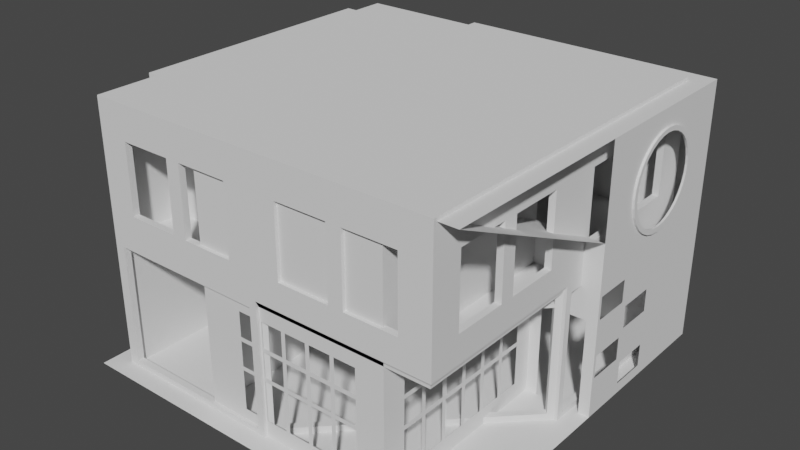 # Source: CoffeeShop.blend  (saved by Blender 3.3.6; exported with 4.5.12 LTS)
import bpy
from mathutils import Matrix  # noqa: F401  (used for matrix-valued properties, if any)

bpy.ops.wm.read_factory_settings(use_empty=True)
scene = bpy.context.scene
scene.name = 'Scene'

# ---- collections
col_collection = bpy.data.collections.new('Collection'); scene.collection.children.link(col_collection)
col_oldcoffeecomponents = bpy.data.collections.new('OldCoffeeComponents'); scene.collection.children.link(col_oldcoffeecomponents)

# ---- world
world_world = bpy.data.worlds.new('World'); scene.world = world_world
world_world.use_nodes = True; world_world.node_tree.nodes.clear()
_N = world_world.node_tree.nodes; _L = world_world.node_tree.links
n0 = _N.new('ShaderNodeOutputWorld'); n0.name = 'World Output'; n0.location = (300, 300)
n1 = _N.new('ShaderNodeBackground'); n1.name = 'Background'; n1.location = (10, 300)
n1.inputs[0].default_value = (0.05088, 0.05088, 0.05088, 1.0)
_L.new(n1.outputs[0], n0.inputs[0])
n0.is_active_output = True
world_world.color = (0.05088, 0.05088, 0.05088)
world_world.use_sun_shadow = False
world_world.sun_shadow_jitter_overblur = 0.0

# ---- meshes
me_plane_004 = bpy.data.meshes.new('Plane.004')
me_plane_004.from_pydata([(-4.0, -4.0, 0.0), (4.0, -4.0, 0.0), (-4.0, 4.0, 0.0), (4.0, 4.0, 0.0), (0.0, -4.0, 0.0), (0.0, 4.0, 0.0), (-4.0, 0.0, 0.0), (4.0, 0.0, 0.0), (0.0, 0.0, 0.0), (2.0, -4.0, 0.0), (2.0, 4.0, 0.0), (2.0, 0.0, 0.0), (-2.0, 4.0, 0.0), (-2.0, -4.0, 0.0), (-2.0, 0.0, 0.0), (4.0, 2.0, 0.0), (-4.0, 2.0, 0.0), (0.0, 2.0, 0.0), (2.0, 2.0, 0.0), (-2.0, 2.0, 0.0), (-4.0, -2.0, 0.0), (0.0, -2.0, 0.0), (4.0, -2.0, 0.0), (2.0, -2.0, 0.0), (-2.0, -2.0, 0.0)], [], [(18, 10, 3, 15), (19, 12, 5, 17), (24, 14, 8, 21), (23, 11, 7, 22), (21, 8, 11, 23), (17, 5, 10, 18), (20, 6, 14, 24), (16, 2, 12, 19), (6, 16, 19, 14), (8, 17, 18, 11), (14, 19, 17, 8), (11, 18, 15, 7), (0, 20, 24, 13), (4, 21, 23, 9), (9, 23, 22, 1), (13, 24, 21, 4)])
_uv = me_plane_004.uv_layers.new(name='UVMap')
_uv.uv.foreach_set('vector', [0.75, 0.75, 0.75, 1.0, 1.0, 1.0, 1.0, 0.75, 0.25, 0.75, 0.25, 1.0, 0.5, 1.0, 0.5, 0.75, 0.25, 0.25, 0.25, 0.5, 0.5, 0.5, 0.5, 0.25, 0.75, 0.25, 0.75, 0.5, 1.0, 0.5, 1.0, 0.25, 0.5, 0.25, 0.5, 0.5, 0.75, 0.5, 0.75, 0.25, 0.5, 0.75, 0.5, 1.0, 0.75, 1.0, 0.75, 0.75, 0.0, 0.25, 0.0, 0.5, 0.25, 0.5, 0.25, 0.25, 0.0, 0.75, 0.0, 1.0, 0.25, 1.0, 0.25, 0.75, 0.0, 0.5, 0.0, 0.75, 0.25, 0.75, 0.25, 0.5, 0.5, 0.5, 0.5, 0.75, 0.75, 0.75, 0.75, 0.5, 0.25, 0.5, 0.25, 0.75, 0.5, 0.75, 0.5, 0.5, 0.75, 0.5, 0.75, 0.75, 1.0, 0.75, 1.0, 0.5, 0.0, 0.0, 0.0, 0.25, 0.25, 0.25, 0.25, 0.0, 0.5, 0.0, 0.5, 0.25, 0.75, 0.25, 0.75, 0.0, 0.75, 0.0, 0.75, 0.25, 1.0, 0.25, 1.0, 0.0, 0.25, 0.0, 0.25, 0.25, 0.5, 0.25, 0.5, 0.0])
me_plane_004.update()
me_plane_008 = bpy.data.meshes.new('Plane.008')
me_plane_008.from_pydata([(-4.5, -4.5, 0.0), (4.5, -4.5, 0.0), (-4.5, 4.5, 0.0), (4.5, 4.5, 0.0), (-3.0, -4.5, 0.0), (-1.5, -4.5, 0.0), (0.0, -4.5, 0.0), (1.5, -4.5, 0.0), (3.0, -4.5, 0.0), (3.0, 4.5, 0.0), (1.5, 4.5, 0.0), (0.0, 4.5, 0.0), (-1.5, 4.5, 0.0), (-3.0, 4.5, 0.0), (-4.5, 3.5, 0.0), (-4.5, 2.5, 0.0), (-4.5, 1.5, 0.0), (-4.5, 0.5, 0.0), (-4.5, -0.5, 0.0), (-4.5, -1.5, 0.0), (-4.5, -2.5, 0.0), (-4.5, -3.5, 0.0), (4.5, -3.5, 0.0), (4.5, -2.5, 0.0), (4.5, -1.5, 0.0), (4.5, -0.5, 0.0), (4.5, 0.5, 0.0), (4.5, 1.5, 0.0), (4.5, 2.5, 0.0), (4.5, 3.5, 0.0), (-3.0, -3.5, 0.0), (-3.0, -2.5, 0.0), (-3.0, -1.5, 0.0), (-3.0, -0.5, 0.0), (-3.0, 0.5, 0.0), (-3.0, 1.5, 0.0), (-3.0, 2.5, 0.0), (-3.0, 3.5, 0.0), (-1.5, -3.5, 0.0), (-1.5, -2.5, 0.0), (-1.5, -1.5, 0.0), (-1.5, -0.5, 0.0), (-1.5, 0.5, 0.0), (-1.5, 1.5, 0.0), (-1.5, 2.5, 0.0), (-1.5, 3.5, 0.0), (0.0, -3.5, 0.0), (0.0, -2.5, 0.0), (0.0, -1.5, 0.0), (0.0, -0.5, 0.0), (0.0, 0.5, 0.0), (0.0, 1.5, 0.0), (0.0, 2.5, 0.0), (0.0, 3.5, 0.0), (1.5, -3.5, 0.0), (1.5, -2.5, 0.0), (1.5, -1.5, 0.0), (1.5, -0.5, 0.0), (1.5, 0.5, 0.0), (1.5, 1.5, 0.0), (1.5, 2.5, 0.0), (1.5, 3.5, 0.0), (3.0, -3.5, 0.0), (3.0, -2.5, 0.0), (3.0, -1.5, 0.0), (3.0, -0.5, 0.0), (3.0, 0.5, 0.0), (3.0, 1.5, 0.0), (3.0, 2.5, 0.0), (3.0, 3.5, 0.0), (-4.5, -4.0, 0.0), (4.5, -4.0, 0.0), (-3.0, -4.0, 0.0), (-1.5, -4.0, 0.0), (0.0, -4.0, 0.0), (1.5, -4.0, 0.0), (3.0, -4.0, 0.0), (-4.5, -4.25, 0.0), (4.5, -4.25, 0.0), (-3.0, -4.25, 0.0), (-1.5, -4.25, 0.0), (0.0, -4.25, 0.0), (1.5, -4.25, 0.0), (3.0, -4.25, 0.0), (4.25, -4.5, 0.0), (4.25, -3.5, 0.0), (4.25, -2.5, 0.0), (4.25, -1.5, 0.0), (4.25, -0.5, 0.0), (4.25, -4.0, 0.0), (4.25, -4.25, 0.0)], [], [(69, 29, 3, 9), (14, 37, 13, 2), (37, 45, 12, 13), (45, 53, 11, 12), (53, 61, 10, 11), (61, 69, 9, 10), (75, 76, 62, 54), (54, 62, 63, 55), (55, 63, 64, 56), (56, 64, 65, 57), (57, 65, 66, 58), (58, 66, 67, 59), (59, 67, 68, 60), (60, 68, 69, 61), (74, 75, 54, 46), (46, 54, 55, 47), (47, 55, 56, 48), (48, 56, 57, 49), (49, 57, 58, 50), (50, 58, 59, 51), (51, 59, 60, 52), (52, 60, 61, 53), (73, 74, 46, 38), (38, 46, 47, 39), (39, 47, 48, 40), (40, 48, 49, 41), (41, 49, 50, 42), (42, 50, 51, 43), (43, 51, 52, 44), (44, 52, 53, 45), (72, 73, 38, 30), (30, 38, 39, 31), (31, 39, 40, 32), (32, 40, 41, 33), (33, 41, 42, 34), (34, 42, 43, 35), (35, 43, 44, 36), (36, 44, 45, 37), (70, 72, 30, 21), (21, 30, 31, 20), (20, 31, 32, 19), (19, 32, 33, 18), (18, 33, 34, 17), (17, 34, 35, 16), (16, 35, 36, 15), (15, 36, 37, 14), (89, 71, 22, 85), (85, 22, 23, 86), (86, 23, 24, 87), (87, 24, 25, 88), (65, 88, 25, 26, 66), (66, 26, 27, 67), (67, 27, 28, 68), (68, 28, 29, 69), (90, 78, 71, 89), (77, 79, 72, 70), (79, 80, 73, 72), (80, 81, 74, 73), (81, 82, 75, 74), (82, 83, 76, 75), (7, 8, 83, 82), (6, 7, 82, 81), (5, 6, 81, 80), (4, 5, 80, 79), (0, 4, 79, 77), (84, 1, 78, 90), (8, 84, 90, 83), (83, 90, 89, 76), (64, 87, 88, 65), (63, 86, 87, 64), (62, 85, 86, 63), (76, 89, 85, 62)])
_uv = me_plane_008.uv_layers.new(name='UVMap')
_uv.uv.foreach_set('vector', [0.8333, 0.8889, 1.0, 0.8889, 1.0, 1.0, 0.8333, 1.0, 0.0, 0.8889, 0.1667, 0.8889, 0.1667, 1.0, 0.0, 1.0, 0.1667, 0.8889, 0.3333, 0.8889, 0.3333, 1.0, 0.1667, 1.0, 0.3333, 0.8889, 0.5, 0.8889, 0.5, 1.0, 0.3333, 1.0, 0.5, 0.8889, 0.6667, 0.8889, 0.6667, 1.0, 0.5, 1.0, 0.6667, 0.8889, 0.8333, 0.8889, 0.8333, 1.0, 0.6667, 1.0, 0.6667, 0.05556, 0.8333, 0.05556, 0.8333, 0.1111, 0.6667, 0.1111, 0.6667, 0.1111, 0.8333, 0.1111, 0.8333, 0.2222, 0.6667, 0.2222, 0.6667, 0.2222, 0.8333, 0.2222, 0.8333, 0.3333, 0.6667, 0.3333, 0.6667, 0.3333, 0.8333, 0.3333, 0.8333, 0.4444, 0.6667, 0.4444, 0.6667, 0.4444, 0.8333, 0.4444, 0.8333, 0.5556, 0.6667, 0.5556, 0.6667, 0.5556, 0.8333, 0.5556, 0.8333, 0.6667, 0.6667, 0.6667, 0.6667, 0.6667, 0.8333, 0.6667, 0.8333, 0.7778, 0.6667, 0.7778, 0.6667, 0.7778, 0.8333, 0.7778, 0.8333, 0.8889, 0.6667, 0.8889, 0.5, 0.05556, 0.6667, 0.05556, 0.6667, 0.1111, 0.5, 0.1111, 0.5, 0.1111, 0.6667, 0.1111, 0.6667, 0.2222, 0.5, 0.2222, 0.5, 0.2222, 0.6667, 0.2222, 0.6667, 0.3333, 0.5, 0.3333, 0.5, 0.3333, 0.6667, 0.3333, 0.6667, 0.4444, 0.5, 0.4444, 0.5, 0.4444, 0.6667, 0.4444, 0.6667, 0.5556, 0.5, 0.5556, 0.5, 0.5556, 0.6667, 0.5556, 0.6667, 0.6667, 0.5, 0.6667, 0.5, 0.6667, 0.6667, 0.6667, 0.6667, 0.7778, 0.5, 0.7778, 0.5, 0.7778, 0.6667, 0.7778, 0.6667, 0.8889, 0.5, 0.8889, 0.3333, 0.05556, 0.5, 0.05556, 0.5, 0.1111, 0.3333, 0.1111, 0.3333, 0.1111, 0.5, 0.1111, 0.5, 0.2222, 0.3333, 0.2222, 0.3333, 0.2222, 0.5, 0.2222, 0.5, 0.3333, 0.3333, 0.3333, 0.3333, 0.3333, 0.5, 0.3333, 0.5, 0.4444, 0.3333, 0.4444, 0.3333, 0.4444, 0.5, 0.4444, 0.5, 0.5556, 0.3333, 0.5556, 0.3333, 0.5556, 0.5, 0.5556, 0.5, 0.6667, 0.3333, 0.6667, 0.3333, 0.6667, 0.5, 0.6667, 0.5, 0.7778, 0.3333, 0.7778, 0.3333, 0.7778, 0.5, 0.7778, 0.5, 0.8889, 0.3333, 0.8889, 0.1667, 0.05556, 0.3333, 0.05556, 0.3333, 0.1111, 0.1667, 0.1111, 0.1667, 0.1111, 0.3333, 0.1111, 0.3333, 0.2222, 0.1667, 0.2222, 0.1667, 0.2222, 0.3333, 0.2222, 0.3333, 0.3333, 0.1667, 0.3333, 0.1667, 0.3333, 0.3333, 0.3333, 0.3333, 0.4444, 0.1667, 0.4444, 0.1667, 0.4444, 0.3333, 0.4444, 0.3333, 0.5556, 0.1667, 0.5556, 0.1667, 0.5556, 0.3333, 0.5556, 0.3333, 0.6667, 0.1667, 0.6667, 0.1667, 0.6667, 0.3333, 0.6667, 0.3333, 0.7778, 0.1667, 0.7778, 0.1667, 0.7778, 0.3333, 0.7778, 0.3333, 0.8889, 0.1667, 0.8889, 0.0, 0.05556, 0.1667, 0.05556, 0.1667, 0.1111, 0.0, 0.1111, 0.0, 0.1111, 0.1667, 0.1111, 0.1667, 0.2222, 0.0, 0.2222, 0.0, 0.2222, 0.1667, 0.2222, 0.1667, 0.3333, 0.0, 0.3333, 0.0, 0.3333, 0.1667, 0.3333, 0.1667, 0.4444, 0.0, 0.4444, 0.0, 0.4444, 0.1667, 0.4444, 0.1667, 0.5556, 0.0, 0.5556, 0.0, 0.5556, 0.1667, 0.5556, 0.1667, 0.6667, 0.0, 0.6667, 0.0, 0.6667, 0.1667, 0.6667, 0.1667, 0.7778, 0.0, 0.7778, 0.0, 0.7778, 0.1667, 0.7778, 0.1667, 0.8889, 0.0, 0.8889, 0.9717, 0.05556, 1.0, 0.05556, 1.0, 0.1111, 0.9717, 0.1111, 0.9717, 0.1111, 1.0, 0.1111, 1.0, 0.2222, 0.9717, 0.2222, 0.9717, 0.2222, 1.0, 0.2222, 1.0, 0.3333, 0.9717, 0.3333, 0.9717, 0.3333, 1.0, 0.3333, 1.0, 0.4444, 0.9717, 0.4444, 0.8333, 0.4444, 0.9717, 0.4444, 1.0, 0.4444, 1.0, 0.5556, 0.8333, 0.5556, 0.8333, 0.5556, 1.0, 0.5556, 1.0, 0.6667, 0.8333, 0.6667, 0.8333, 0.6667, 1.0, 0.6667, 1.0, 0.7778, 0.8333, 0.7778, 0.8333, 0.7778, 1.0, 0.7778, 1.0, 0.8889, 0.8333, 0.8889, 0.9717, 0.02778, 1.0, 0.02778, 1.0, 0.05556, 0.9717, 0.05556, 0.0, 0.02778, 0.1667, 0.02778, 0.1667, 0.05556, 0.0, 0.05556, 0.1667, 0.02778, 0.3333, 0.02778, 0.3333, 0.05556, 0.1667, 0.05556, 0.3333, 0.02778, 0.5, 0.02778, 0.5, 0.05556, 0.3333, 0.05556, 0.5, 0.02778, 0.6667, 0.02778, 0.6667, 0.05556, 0.5, 0.05556, 0.6667, 0.02778, 0.8333, 0.02778, 0.8333, 0.05556, 0.6667, 0.05556, 0.6667, 0.0, 0.8333, 0.0, 0.8333, 0.02778, 0.6667, 0.02778, 0.5, 0.0, 0.6667, 0.0, 0.6667, 0.02778, 0.5, 0.02778, 0.3333, 0.0, 0.5, 0.0, 0.5, 0.02778, 0.3333, 0.02778, 0.1667, 0.0, 0.3333, 0.0, 0.3333, 0.02778, 0.1667, 0.02778, 0.0, 0.0, 0.1667, 0.0, 0.1667, 0.02778, 0.0, 0.02778, 0.9717, 0.0, 1.0, 0.0, 1.0, 0.02778, 0.9717, 0.02778, 0.8333, 0.0, 0.9717, 0.0, 0.9717, 0.02778, 0.8333, 0.02778, 0.8333, 0.02778, 0.9717, 0.02778, 0.9717, 0.05556, 0.8333, 0.05556, 0.8333, 0.3333, 0.9717, 0.3333, 0.9717, 0.4444, 0.8333, 0.4444, 0.8333, 0.2222, 0.9717, 0.2222, 0.9717, 0.3333, 0.8333, 0.3333, 0.8333, 0.1111, 0.9717, 0.1111, 0.9717, 0.2222, 0.8333, 0.2222, 0.8333, 0.05556, 0.9717, 0.05556, 0.9717, 0.1111, 0.8333, 0.1111])
me_plane_008.update()
me_plane_007 = bpy.data.meshes.new('Plane.007')
me_plane_007.from_pydata([(-4.5, 3.5, 0.0), (-4.5, 2.5, 0.0), (-4.5, -1.5, 0.0), (-4.5, -2.5, 0.0), (-1.5, -3.5, 0.0), (-1.5, -2.5, 0.0), (-1.5, -1.5, 0.0), (-1.5, -0.5, 0.0), (-1.5, 0.5, 0.0), (-1.5, 1.5, 0.0), (-1.5, 2.5, 0.0), (-1.5, 3.5, 0.0), (3.0, 0.5, 0.0), (-1.5, -4.0, 0.0), (3.0, -4.0, 0.0), (-1.5, 4.5, 0.0), (-4.5, 2.5, 3.0), (-4.5, 3.5, 3.0), (-4.5, -2.5, 3.0), (-4.5, -1.5, 3.0), (-1.5, 4.5, 3.0), (-1.5, -0.5, 3.0), (-1.5, -1.5, 3.0), (3.0, -4.0, 3.0), (-1.5, 0.5, 3.0), (-1.5, 1.5, 3.0), (3.0, 0.5, 3.0), (-1.5, 2.5, 3.0), (-1.5, 3.5, 3.0), (-1.5, -4.0, 3.0), (-1.5, -3.5, 3.0), (-1.5, -2.5, 3.0), (-1.5, -0.5, 2.667), (-1.5, -0.5, 2.333), (-1.5, -0.5, 2.0), (-1.5, -0.5, 1.667), (-1.5, -0.5, 1.333), (-1.5, -0.5, 1.0), (-1.5, -0.5, 0.6667), (-1.5, -0.5, 0.3333), (-1.5, 0.5, 2.667), (-1.5, 0.5, 2.333), (-1.5, 0.5, 2.0), (-1.5, 0.5, 1.667), (-1.5, 0.5, 1.333), (-1.5, 0.5, 1.0), (-1.5, 0.5, 0.6667), (-1.5, 0.5, 0.3333), (-1.5, 1.5, 2.667), (-1.5, 1.5, 2.333), (-1.5, 1.5, 2.0), (-1.5, 1.5, 1.667), (-1.5, 1.5, 1.333), (-1.5, 1.5, 1.0), (-1.5, 1.5, 0.6667), (-1.5, 1.5, 0.3333), (-1.5, 2.5, 2.667), (-1.5, 2.5, 2.333), (-1.5, 2.5, 2.0), (-1.5, 2.5, 1.667), (-1.5, 2.5, 1.333), (-1.5, 2.5, 1.0), (-1.5, 2.5, 0.6667), (-1.5, 2.5, 0.3333), (-1.5, 3.5, 2.667), (-1.5, 3.5, 2.333), (-1.5, 3.5, 2.0), (-1.5, 3.5, 1.667), (-1.5, 3.5, 1.333), (-1.5, 3.5, 1.0), (-1.5, 3.5, 0.6667), (-1.5, 3.5, 0.3333), (-1.5, -2.5, 2.667), (-1.5, -2.5, 2.333), (-1.5, -2.5, 2.0), (-1.5, -2.5, 1.667), (-1.5, -2.5, 1.333), (-1.5, -2.5, 1.0), (-1.5, -2.5, 0.6667), (-1.5, -2.5, 0.3333), (3.0, -3.5, 2.667), (3.0, -3.5, 2.0), (3.0, -3.5, 1.333), (3.0, -3.5, 0.3333), (-1.5, 4.5, 0.3333), (-1.5, 4.5, 0.6667), (-1.5, 4.5, 2.333), (-1.5, -1.5, 0.3333), (-1.5, -1.5, 0.6667), (-1.5, -1.5, 1.0), (-1.5, -1.5, 1.333), (-1.5, -1.5, 1.667), (-1.5, -1.5, 2.0), (-1.5, -1.5, 2.333), (-1.5, -1.5, 2.667), (3.0, -4.0, 0.3333), (3.0, -4.0, 2.667), (3.0, 0.1005, 2.667), (3.0, 0.1005, 2.0), (3.0, 0.1005, 1.333), (3.0, 0.1005, 0.3333), (3.0, 0.5, 0.3333), (3.0, 0.5, 2.667), (-1.5, -3.5, 0.3333), (-1.5, -3.5, 0.6667), (-1.5, -3.5, 1.0), (-1.5, -3.5, 1.333), (-1.5, -3.5, 1.667), (-1.5, -3.5, 2.0), (-1.5, -3.5, 2.333), (-1.5, -3.5, 2.667), (3.002, 4.5, 3.0), (3.002, 4.5, 0.0), (-1.5, 4.5, 1.0), (-1.5, 4.5, 1.333), (-1.5, 4.5, 1.667), (-1.5, 4.5, 2.0), (-1.5, 4.5, 2.667), (-1.2, -4.0, 0.0), (-1.2, -4.0, 3.0), (2.4, -4.0, 0.3333), (1.8, -4.0, 0.3333), (1.2, -4.0, 0.3333), (0.6, -4.0, 0.3333), (2.98e-08, -4.0, 0.3333), (-0.6, -4.0, 0.3333), (-1.2, -4.0, 0.3333), (-0.6, -4.0, 2.667), (2.98e-08, -4.0, 2.667), (0.6, -4.0, 2.667), (1.2, -4.0, 2.667), (1.8, -4.0, 2.667), (2.4, -4.0, 2.667), (-0.6, -4.0, 2.0), (2.98e-08, -4.0, 2.0), (0.6, -4.0, 2.0), (1.2, -4.0, 2.0), (1.8, -4.0, 2.0), (2.4, -4.0, 2.0), (2.4, -4.0, 1.333), (-0.6, -4.0, 1.333), (-0.6, -4.0, 1.333), (2.98e-08, -4.0, 1.333), (0.6, -4.0, 1.333), (1.2, -4.0, 1.333), (1.8, -4.0, 1.333), (2.4, -4.0, 1.333), (2.4, -4.0, 2.0), (-0.6, -4.0, 2.0), (-0.6, -4.0, 0.3333), (2.98e-08, -4.0, 0.3333), (0.6, -4.0, 0.3333), (1.2, -4.0, 0.3333), (1.8, -4.0, 0.3333), (2.4, -4.0, 0.3333), (2.4, -4.0, 2.667), (1.8, -4.0, 2.667), (1.2, -4.0, 2.667), (0.6, -4.0, 2.667), (2.98e-08, -4.0, 2.667), (-0.6, -4.0, 2.667), (-1.2, -4.0, 2.667), (3.0, -0.4996, 0.3333), (3.0, -1.1, 0.3333), (3.0, -1.7, 0.3333), (3.0, -2.3, 0.3333), (3.0, -2.9, 0.3333), (3.0, -0.4996, 2.667), (3.0, -1.1, 2.667), (3.0, -1.7, 2.667), (3.0, -2.3, 2.667), (3.0, -2.9, 2.667), (2.35, -4.0, 0.3779), (2.35, -4.0, 1.289), (1.85, -4.0, 1.289), (1.85, -4.0, 0.3779), (2.35, -4.0, 2.049), (2.35, -4.0, 2.618), (1.85, -4.0, 2.618), (1.85, -4.0, 2.049), (1.75, -4.0, 0.3779), (1.75, -4.0, 1.289), (1.25, -4.0, 1.289), (1.25, -4.0, 0.3779), (-0.04985, -4.0, 2.049), (-0.04985, -4.0, 2.618), (-0.5502, -4.0, 2.618), (-0.5502, -4.0, 2.049), (0.5502, -4.0, 2.049), (0.5502, -4.0, 2.618), (0.04985, -4.0, 2.618), (0.04985, -4.0, 2.049), (1.15, -4.0, 2.049), (1.15, -4.0, 2.618), (0.6498, -4.0, 2.618), (0.6498, -4.0, 2.049), (1.75, -4.0, 2.049), (1.75, -4.0, 2.618), (1.25, -4.0, 2.618), (1.25, -4.0, 2.049), (-0.04985, -4.0, 1.382), (-0.04985, -4.0, 1.951), (-0.5502, -4.0, 1.951), (-0.5502, -4.0, 1.382), (0.5502, -4.0, 1.382), (0.5502, -4.0, 1.951), (0.04985, -4.0, 1.951), (0.04985, -4.0, 1.382), (1.15, -4.0, 1.382), (1.15, -4.0, 1.951), (0.6498, -4.0, 1.951), (0.6498, -4.0, 1.382), (1.75, -4.0, 1.382), (1.75, -4.0, 1.951), (1.25, -4.0, 1.951), (1.25, -4.0, 1.382), (2.35, -4.0, 1.382), (2.35, -4.0, 1.951), (1.85, -4.0, 1.951), (1.85, -4.0, 1.382), (-0.04985, -4.0, 1.289), (-0.5502, -4.0, 1.289), (-0.5502, -4.0, 0.3779), (-0.04985, -4.0, 0.3779), (0.5502, -4.0, 0.3779), (0.5502, -4.0, 1.289), (0.04985, -4.0, 1.289), (0.04985, -4.0, 0.3779), (1.15, -4.0, 0.3779), (1.15, -4.0, 1.289), (0.6498, -4.0, 1.289), (0.6498, -4.0, 0.3779), (3.0, -3.5, 2.667), (3.0, -3.5, 2.0), (3.0, -3.5, 1.333), (3.0, -3.5, 0.3333), (3.0, 0.1005, 1.333), (3.0, 0.1005, 0.3333), (3.0, 0.1005, 2.0), (3.0, 0.1005, 2.667), (3.0, -2.9, 0.3333), (3.0, -2.9, 1.333), (3.0, -2.9, 2.0), (3.0, -2.9, 2.667), (3.0, -0.4996, 0.3333), (3.0, -1.1, 0.3333), (3.0, -1.7, 0.3333), (3.0, -2.3, 0.3333), (3.0, -0.4996, 1.333), (3.0, -1.1, 1.333), (3.0, -1.7, 1.333), (3.0, -2.3, 1.333), (3.0, -0.4996, 2.0), (3.0, -1.1, 2.0), (3.0, -1.7, 2.0), (3.0, -2.3, 2.0), (3.0, -0.4996, 2.667), (3.0, -1.1, 2.667), (3.0, -1.7, 2.667), (3.0, -2.3, 2.667), (3.0, -3.45, 1.285), (3.0, -3.45, 0.3814), (3.0, -2.95, 0.3814), (3.0, -2.95, 1.285), (3.0, -3.45, 2.617), (3.0, -3.45, 2.05), (3.0, -2.95, 2.05), (3.0, -2.95, 2.617), (3.0, -3.45, 1.95), (3.0, -3.45, 1.383), (3.0, -2.95, 1.383), (3.0, -2.95, 1.95), (3.0, -0.4498, 1.285), (3.0, -0.4498, 0.3814), (3.0, 0.05061, 0.3814), (3.0, 0.05061, 1.285), (3.0, -1.05, 1.285), (3.0, -1.05, 0.3814), (3.0, -0.5495, 0.3814), (3.0, -0.5495, 1.285), (3.0, -1.65, 1.285), (3.0, -1.65, 0.3814), (3.0, -1.15, 0.3814), (3.0, -1.15, 1.285), (3.0, -2.25, 1.285), (3.0, -2.25, 0.3814), (3.0, -1.75, 0.3814), (3.0, -1.75, 1.285), (3.0, -2.85, 1.285), (3.0, -2.85, 0.3814), (3.0, -2.35, 0.3814), (3.0, -2.35, 1.285), (3.0, 0.05061, 1.95), (3.0, -0.4498, 1.95), (3.0, -0.4498, 1.383), (3.0, 0.05061, 1.383), (3.0, -0.5495, 1.95), (3.0, -1.05, 1.95), (3.0, -1.05, 1.383), (3.0, -0.5495, 1.383), (3.0, -1.15, 1.95), (3.0, -1.65, 1.95), (3.0, -1.65, 1.383), (3.0, -1.15, 1.383), (3.0, -1.75, 1.95), (3.0, -2.25, 1.95), (3.0, -2.25, 1.383), (3.0, -1.75, 1.383), (3.0, -2.35, 1.95), (3.0, -2.85, 1.95), (3.0, -2.85, 1.383), (3.0, -2.35, 1.383), (3.0, 0.05061, 2.617), (3.0, -0.4498, 2.617), (3.0, -0.4498, 2.05), (3.0, 0.05061, 2.05), (3.0, -0.5495, 2.617), (3.0, -1.05, 2.617), (3.0, -1.05, 2.05), (3.0, -0.5495, 2.05), (3.0, -1.15, 2.617), (3.0, -1.65, 2.617), (3.0, -1.65, 2.05), (3.0, -1.15, 2.05), (3.0, -1.75, 2.617), (3.0, -2.25, 2.617), (3.0, -2.25, 2.05), (3.0, -1.75, 2.05), (3.0, -2.35, 2.617), (3.0, -2.85, 2.617), (3.0, -2.85, 2.05), (3.0, -2.35, 2.05)], [], [(122, 121, 153, 152), (1, 0, 17, 16), (3, 2, 19, 18), (26, 23, 96, 80, 171, 170, 169, 168, 167, 97, 102), (72, 31, 22, 94), (84, 15, 11, 71), (103, 79, 5, 4), (56, 27, 28, 64), (48, 25, 27, 56), (40, 24, 25, 48), (101, 100, 162, 163, 164, 165, 166, 83, 95, 14, 12), (32, 21, 24, 40), (87, 39, 7, 6), (140, 125, 149, 141), (155, 156, 131, 132), (22, 21, 32, 94), (94, 32, 33, 93), (93, 33, 34, 92), (92, 34, 35, 91), (91, 35, 36, 90), (90, 36, 37, 89), (89, 37, 38, 88), (88, 38, 39, 87), (7, 39, 47, 8), (39, 38, 46, 47), (38, 37, 45, 46), (37, 36, 44, 45), (36, 35, 43, 44), (35, 34, 42, 43), (34, 33, 41, 42), (33, 32, 40, 41), (100, 99, 236, 237), (100, 101, 102, 97, 98, 99), (8, 47, 55, 9), (47, 46, 54, 55), (46, 45, 53, 54), (45, 44, 52, 53), (44, 43, 51, 52), (43, 42, 50, 51), (42, 41, 49, 50), (41, 40, 48, 49), (80, 81, 233, 232), (83, 166, 240, 235), (9, 55, 63, 10), (55, 54, 62, 63), (54, 53, 61, 62), (53, 52, 60, 61), (52, 51, 59, 60), (51, 50, 58, 59), (50, 49, 57, 58), (49, 48, 56, 57), (10, 63, 71, 11), (63, 62, 70, 71), (62, 61, 69, 70), (61, 60, 68, 69), (60, 59, 67, 68), (59, 58, 66, 67), (58, 57, 65, 66), (57, 56, 64, 65), (29, 30, 110, 109, 108, 107, 106, 105, 104, 103, 4, 13), (30, 31, 72, 110), (110, 72, 73, 109), (109, 73, 74, 108), (108, 74, 75, 107), (107, 75, 76, 106), (106, 76, 77, 105), (105, 77, 78, 104), (104, 78, 79, 103), (111, 112, 15, 84, 85, 113, 114, 115, 116, 86, 117, 20), (20, 117, 64, 28), (117, 86, 65, 64), (86, 116, 66, 65), (116, 115, 67, 66), (115, 114, 68, 67), (114, 113, 69, 68), (113, 85, 70, 69), (85, 84, 71, 70), (80, 96, 95, 83, 82, 81), (5, 79, 87, 6), (79, 78, 88, 87), (78, 77, 89, 88), (77, 76, 90, 89), (76, 75, 91, 90), (75, 74, 92, 91), (74, 73, 93, 92), (73, 72, 94, 93), (121, 120, 154, 153), (139, 147, 138, 146), (160, 148, 133, 127), (120, 139, 146, 154), (159, 160, 127, 128), (125, 124, 150, 149), (147, 155, 132, 138), (158, 159, 128, 129), (125, 140, 148, 160, 161, 126), (124, 123, 151, 150), (123, 122, 152, 151), (157, 158, 129, 130), (148, 140, 141, 133), (139, 120, 95, 96, 155, 147), (29, 13, 118, 126, 161, 119), (125, 126, 118, 14, 95, 120, 121, 122, 123, 124), (23, 119, 161, 160, 159, 158, 157, 156, 155, 96), (170, 171, 243, 259), (166, 165, 247, 240), (169, 170, 259, 258), (165, 164, 246, 247), (168, 169, 258, 257), (164, 163, 245, 246), (167, 168, 257, 256), (163, 162, 244, 245), (97, 167, 256, 239), (98, 97, 239, 238), (162, 100, 237, 244), (171, 80, 232, 243), (82, 83, 235, 234), (99, 98, 238, 236), (81, 82, 234, 233), (156, 157, 130, 131), (154, 146, 173, 172), (146, 145, 174, 173), (145, 153, 175, 174), (153, 154, 172, 175), (138, 132, 177, 176), (132, 131, 178, 177), (131, 137, 179, 178), (137, 138, 176, 179), (153, 145, 181, 180), (145, 144, 182, 181), (144, 152, 183, 182), (152, 153, 180, 183), (134, 128, 185, 184), (128, 127, 186, 185), (127, 133, 187, 186), (133, 134, 184, 187), (135, 129, 189, 188), (129, 128, 190, 189), (128, 134, 191, 190), (134, 135, 188, 191), (136, 130, 193, 192), (130, 129, 194, 193), (129, 135, 195, 194), (135, 136, 192, 195), (137, 131, 197, 196), (131, 130, 198, 197), (130, 136, 199, 198), (136, 137, 196, 199), (142, 134, 201, 200), (134, 133, 202, 201), (133, 141, 203, 202), (141, 142, 200, 203), (143, 135, 205, 204), (135, 134, 206, 205), (134, 142, 207, 206), (142, 143, 204, 207), (144, 136, 209, 208), (136, 135, 210, 209), (135, 143, 211, 210), (143, 144, 208, 211), (145, 137, 213, 212), (137, 136, 214, 213), (136, 144, 215, 214), (144, 145, 212, 215), (146, 138, 217, 216), (138, 137, 218, 217), (137, 145, 219, 218), (145, 146, 216, 219), (142, 141, 221, 220), (141, 149, 222, 221), (149, 150, 223, 222), (150, 142, 220, 223), (151, 143, 225, 224), (143, 142, 226, 225), (142, 150, 227, 226), (150, 151, 224, 227), (152, 144, 229, 228), (144, 143, 230, 229), (143, 151, 231, 230), (151, 152, 228, 231), (234, 235, 261, 260), (235, 240, 262, 261), (240, 241, 263, 262), (241, 234, 260, 263), (232, 233, 265, 264), (233, 242, 266, 265), (242, 243, 267, 266), (243, 232, 264, 267), (233, 234, 269, 268), (234, 241, 270, 269), (241, 242, 271, 270), (242, 233, 268, 271), (248, 244, 273, 272), (244, 237, 274, 273), (237, 236, 275, 274), (236, 248, 272, 275), (249, 245, 277, 276), (245, 244, 278, 277), (244, 248, 279, 278), (248, 249, 276, 279), (250, 246, 281, 280), (246, 245, 282, 281), (245, 249, 283, 282), (249, 250, 280, 283), (251, 247, 285, 284), (247, 246, 286, 285), (246, 250, 287, 286), (250, 251, 284, 287), (241, 240, 289, 288), (240, 247, 290, 289), (247, 251, 291, 290), (251, 241, 288, 291), (238, 252, 293, 292), (252, 248, 294, 293), (248, 236, 295, 294), (236, 238, 292, 295), (252, 253, 297, 296), (253, 249, 298, 297), (249, 248, 299, 298), (248, 252, 296, 299), (253, 254, 301, 300), (254, 250, 302, 301), (250, 249, 303, 302), (249, 253, 300, 303), (254, 255, 305, 304), (255, 251, 306, 305), (251, 250, 307, 306), (250, 254, 304, 307), (255, 242, 309, 308), (242, 241, 310, 309), (241, 251, 311, 310), (251, 255, 308, 311), (239, 256, 313, 312), (256, 252, 314, 313), (252, 238, 315, 314), (238, 239, 312, 315), (256, 257, 317, 316), (257, 253, 318, 317), (253, 252, 319, 318), (252, 256, 316, 319), (257, 258, 321, 320), (258, 254, 322, 321), (254, 253, 323, 322), (253, 257, 320, 323), (258, 259, 325, 324), (259, 255, 326, 325), (255, 254, 327, 326), (254, 258, 324, 327), (259, 243, 329, 328), (243, 242, 330, 329), (242, 255, 331, 330), (255, 259, 328, 331)])
_uv = me_plane_007.uv_layers.new(name='UVMap')
_uv.uv.foreach_set('vector', [0.6333, 0.05556, 0.7, 0.05556, 0.7, 0.05556, 0.6333, 0.05556, 0.0, 0.7778, 0.0, 0.8889, 0.0, 0.8889, 0.0, 0.7778, 0.0, 0.2222, 0.0, 0.3333, 0.0, 0.3333, 0.0, 0.2222, 0.8333, 0.5556, 0.8333, 0.05556, 0.8333, 0.05556, 0.8333, 0.1111, 0.8333, 0.1778, 0.8333, 0.2445, 0.8333, 0.3111, 0.8333, 0.3778, 0.8333, 0.4445, 0.8333, 0.5112, 0.8333, 0.5556, 0.3333, 0.2222, 0.3333, 0.2222, 0.3333, 0.3333, 0.3333, 0.3333, 0.3333, 1.0, 0.3333, 1.0, 0.3333, 0.8889, 0.3333, 0.8889, 0.3333, 0.1111, 0.3333, 0.2222, 0.3333, 0.2222, 0.3333, 0.1111, 0.3333, 0.7778, 0.3333, 0.7778, 0.3333, 0.8889, 0.3333, 0.8889, 0.3333, 0.6667, 0.3333, 0.6667, 0.3333, 0.7778, 0.3333, 0.7778, 0.3333, 0.5556, 0.3333, 0.5556, 0.3333, 0.6667, 0.3333, 0.6667, 0.8333, 0.5556, 0.8333, 0.5112, 0.8333, 0.4445, 0.8333, 0.3778, 0.8333, 0.3111, 0.8333, 0.2445, 0.8333, 0.1778, 0.8333, 0.1111, 0.8333, 0.05556, 0.8333, 0.05556, 0.8333, 0.5556, 0.3333, 0.4444, 0.3333, 0.4444, 0.3333, 0.5556, 0.3333, 0.5556, 0.3333, 0.3333, 0.3333, 0.4444, 0.3333, 0.4444, 0.3333, 0.3333, 0.4333, 0.05556, 0.4333, 0.05556, 0.4333, 0.05556, 0.4333, 0.05556, 0.7667, 0.05556, 0.7, 0.05556, 0.7, 0.05556, 0.7667, 0.05556, 0.3333, 0.3333, 0.3333, 0.4444, 0.3333, 0.4444, 0.3333, 0.3333, 0.3333, 0.3333, 0.3333, 0.4444, 0.3333, 0.4444, 0.3333, 0.3333, 0.3333, 0.3333, 0.3333, 0.4444, 0.3333, 0.4444, 0.3333, 0.3333, 0.3333, 0.3333, 0.3333, 0.4444, 0.3333, 0.4444, 0.3333, 0.3333, 0.3333, 0.3333, 0.3333, 0.4444, 0.3333, 0.4444, 0.3333, 0.3333, 0.3333, 0.3333, 0.3333, 0.4444, 0.3333, 0.4444, 0.3333, 0.3333, 0.3333, 0.3333, 0.3333, 0.4444, 0.3333, 0.4444, 0.3333, 0.3333, 0.3333, 0.3333, 0.3333, 0.4444, 0.3333, 0.4444, 0.3333, 0.3333, 0.3333, 0.4444, 0.3333, 0.4444, 0.3333, 0.5556, 0.3333, 0.5556, 0.3333, 0.4444, 0.3333, 0.4444, 0.3333, 0.5556, 0.3333, 0.5556, 0.3333, 0.4444, 0.3333, 0.4444, 0.3333, 0.5556, 0.3333, 0.5556, 0.3333, 0.4444, 0.3333, 0.4444, 0.3333, 0.5556, 0.3333, 0.5556, 0.3333, 0.4444, 0.3333, 0.4444, 0.3333, 0.5556, 0.3333, 0.5556, 0.3333, 0.4444, 0.3333, 0.4444, 0.3333, 0.5556, 0.3333, 0.5556, 0.3333, 0.4444, 0.3333, 0.4444, 0.3333, 0.5556, 0.3333, 0.5556, 0.3333, 0.4444, 0.3333, 0.4444, 0.3333, 0.5556, 0.3333, 0.5556, 0.8333, 0.5112, 0.8333, 0.5112, 0.8333, 0.5112, 0.8333, 0.5112, 0.8333, 0.5112, 0.8333, 0.5556, 0.8333, 0.5556, 0.8333, 0.5112, 0.8333, 0.5112, 0.8333, 0.5112, 0.3333, 0.5556, 0.3333, 0.5556, 0.3333, 0.6667, 0.3333, 0.6667, 0.3333, 0.5556, 0.3333, 0.5556, 0.3333, 0.6667, 0.3333, 0.6667, 0.3333, 0.5556, 0.3333, 0.5556, 0.3333, 0.6667, 0.3333, 0.6667, 0.3333, 0.5556, 0.3333, 0.5556, 0.3333, 0.6667, 0.3333, 0.6667, 0.3333, 0.5556, 0.3333, 0.5556, 0.3333, 0.6667, 0.3333, 0.6667, 0.3333, 0.5556, 0.3333, 0.5556, 0.3333, 0.6667, 0.3333, 0.6667, 0.3333, 0.5556, 0.3333, 0.5556, 0.3333, 0.6667, 0.3333, 0.6667, 0.3333, 0.5556, 0.3333, 0.5556, 0.3333, 0.6667, 0.3333, 0.6667, 0.8333, 0.1111, 0.8333, 0.1111, 0.8333, 0.1111, 0.8333, 0.1111, 0.8333, 0.1111, 0.8333, 0.1778, 0.8333, 0.1778, 0.8333, 0.1111, 0.3333, 0.6667, 0.3333, 0.6667, 0.3333, 0.7778, 0.3333, 0.7778, 0.3333, 0.6667, 0.3333, 0.6667, 0.3333, 0.7778, 0.3333, 0.7778, 0.3333, 0.6667, 0.3333, 0.6667, 0.3333, 0.7778, 0.3333, 0.7778, 0.3333, 0.6667, 0.3333, 0.6667, 0.3333, 0.7778, 0.3333, 0.7778, 0.3333, 0.6667, 0.3333, 0.6667, 0.3333, 0.7778, 0.3333, 0.7778, 0.3333, 0.6667, 0.3333, 0.6667, 0.3333, 0.7778, 0.3333, 0.7778, 0.3333, 0.6667, 0.3333, 0.6667, 0.3333, 0.7778, 0.3333, 0.7778, 0.3333, 0.6667, 0.3333, 0.6667, 0.3333, 0.7778, 0.3333, 0.7778, 0.3333, 0.7778, 0.3333, 0.7778, 0.3333, 0.8889, 0.3333, 0.8889, 0.3333, 0.7778, 0.3333, 0.7778, 0.3333, 0.8889, 0.3333, 0.8889, 0.3333, 0.7778, 0.3333, 0.7778, 0.3333, 0.8889, 0.3333, 0.8889, 0.3333, 0.7778, 0.3333, 0.7778, 0.3333, 0.8889, 0.3333, 0.8889, 0.3333, 0.7778, 0.3333, 0.7778, 0.3333, 0.8889, 0.3333, 0.8889, 0.3333, 0.7778, 0.3333, 0.7778, 0.3333, 0.8889, 0.3333, 0.8889, 0.3333, 0.7778, 0.3333, 0.7778, 0.3333, 0.8889, 0.3333, 0.8889, 0.3333, 0.7778, 0.3333, 0.7778, 0.3333, 0.8889, 0.3333, 0.8889, 0.3333, 0.05556, 0.3333, 0.1111, 0.3333, 0.1111, 0.3333, 0.1111, 0.3333, 0.1111, 0.3333, 0.1111, 0.3333, 0.1111, 0.3333, 0.1111, 0.3333, 0.1111, 0.3333, 0.1111, 0.3333, 0.1111, 0.3333, 0.05556, 0.3333, 0.1111, 0.3333, 0.2222, 0.3333, 0.2222, 0.3333, 0.1111, 0.3333, 0.1111, 0.3333, 0.2222, 0.3333, 0.2222, 0.3333, 0.1111, 0.3333, 0.1111, 0.3333, 0.2222, 0.3333, 0.2222, 0.3333, 0.1111, 0.3333, 0.1111, 0.3333, 0.2222, 0.3333, 0.2222, 0.3333, 0.1111, 0.3333, 0.1111, 0.3333, 0.2222, 0.3333, 0.2222, 0.3333, 0.1111, 0.3333, 0.1111, 0.3333, 0.2222, 0.3333, 0.2222, 0.3333, 0.1111, 0.3333, 0.1111, 0.3333, 0.2222, 0.3333, 0.2222, 0.3333, 0.1111, 0.3333, 0.1111, 0.3333, 0.2222, 0.3333, 0.2222, 0.3333, 0.1111, 0.8363, 1.0, 0.8363, 1.0, 0.3333, 1.0, 0.3333, 1.0, 0.3333, 1.0, 0.3333, 1.0, 0.3333, 1.0, 0.3333, 1.0, 0.3333, 1.0, 0.3333, 1.0, 0.3333, 1.0, 0.3333, 1.0, 0.3333, 1.0, 0.3333, 1.0, 0.3333, 0.8889, 0.3333, 0.8889, 0.3333, 1.0, 0.3333, 1.0, 0.3333, 0.8889, 0.3333, 0.8889, 0.3333, 1.0, 0.3333, 1.0, 0.3333, 0.8889, 0.3333, 0.8889, 0.3333, 1.0, 0.3333, 1.0, 0.3333, 0.8889, 0.3333, 0.8889, 0.3333, 1.0, 0.3333, 1.0, 0.3333, 0.8889, 0.3333, 0.8889, 0.3333, 1.0, 0.3333, 1.0, 0.3333, 0.8889, 0.3333, 0.8889, 0.3333, 1.0, 0.3333, 1.0, 0.3333, 0.8889, 0.3333, 0.8889, 0.3333, 1.0, 0.3333, 1.0, 0.3333, 0.8889, 0.3333, 0.8889, 0.8333, 0.1111, 0.8333, 0.05556, 0.8333, 0.05556, 0.8333, 0.1111, 0.8333, 0.1111, 0.8333, 0.1111, 0.3333, 0.2222, 0.3333, 0.2222, 0.3333, 0.3333, 0.3333, 0.3333, 0.3333, 0.2222, 0.3333, 0.2222, 0.3333, 0.3333, 0.3333, 0.3333, 0.3333, 0.2222, 0.3333, 0.2222, 0.3333, 0.3333, 0.3333, 0.3333, 0.3333, 0.2222, 0.3333, 0.2222, 0.3333, 0.3333, 0.3333, 0.3333, 0.3333, 0.2222, 0.3333, 0.2222, 0.3333, 0.3333, 0.3333, 0.3333, 0.3333, 0.2222, 0.3333, 0.2222, 0.3333, 0.3333, 0.3333, 0.3333, 0.3333, 0.2222, 0.3333, 0.2222, 0.3333, 0.3333, 0.3333, 0.3333, 0.3333, 0.2222, 0.3333, 0.2222, 0.3333, 0.3333, 0.3333, 0.3333, 0.7, 0.05556, 0.7667, 0.05556, 0.7667, 0.05556, 0.7, 0.05556, 0.7667, 0.05556, 0.7667, 0.05556, 0.7667, 0.05556, 0.7667, 0.05556, 0.4333, 0.05556, 0.4333, 0.05556, 0.4333, 0.05556, 0.4333, 0.05556, 0.7667, 0.05556, 0.7667, 0.05556, 0.7667, 0.05556, 0.7667, 0.05556, 0.5, 0.05556, 0.4333, 0.05556, 0.4333, 0.05556, 0.5, 0.05556, 0.4333, 0.05556, 0.5, 0.05556, 0.5, 0.05556, 0.4333, 0.05556, 0.7667, 0.05556, 0.7667, 0.05556, 0.7667, 0.05556, 0.7667, 0.05556, 0.5667, 0.05556, 0.5, 0.05556, 0.5, 0.05556, 0.5667, 0.05556, 0.4333, 0.05556, 0.4333, 0.05556, 0.4333, 0.05556, 0.4333, 0.05556, 0.3667, 0.05556, 0.3667, 0.05556, 0.5, 0.05556, 0.5667, 0.05556, 0.5667, 0.05556, 0.5, 0.05556, 0.5667, 0.05556, 0.6333, 0.05556, 0.6333, 0.05556, 0.5667, 0.05556, 0.6333, 0.05556, 0.5667, 0.05556, 0.5667, 0.05556, 0.6333, 0.05556, 0.4333, 0.05556, 0.4333, 0.05556, 0.4333, 0.05556, 0.4333, 0.05556, 0.7667, 0.05556, 0.7667, 0.05556, 0.8333, 0.05556, 0.8333, 0.05556, 0.7667, 0.05556, 0.7667, 0.05556, 0.3333, 0.05556, 0.3333, 0.05556, 0.3667, 0.05556, 0.3667, 0.05556, 0.3667, 0.05556, 0.3667, 0.05556, 0.4333, 0.05556, 0.3667, 0.05556, 0.3667, 0.05556, 0.8333, 0.05556, 0.8333, 0.05556, 0.7667, 0.05556, 0.7, 0.05556, 0.6333, 0.05556, 0.5667, 0.05556, 0.5, 0.05556, 0.8333, 0.05556, 0.3667, 0.05556, 0.3667, 0.05556, 0.4333, 0.05556, 0.5, 0.05556, 0.5667, 0.05556, 0.6333, 0.05556, 0.7, 0.05556, 0.7667, 0.05556, 0.8333, 0.05556, 0.8333, 0.2445, 0.8333, 0.1778, 0.8333, 0.1778, 0.8333, 0.2445, 0.8333, 0.1778, 0.8333, 0.2445, 0.8333, 0.2445, 0.8333, 0.1778, 0.8333, 0.3111, 0.8333, 0.2445, 0.8333, 0.2445, 0.8333, 0.3111, 0.8333, 0.2445, 0.8333, 0.3111, 0.8333, 0.3111, 0.8333, 0.2445, 0.8333, 0.3778, 0.8333, 0.3111, 0.8333, 0.3111, 0.8333, 0.3778, 0.8333, 0.3111, 0.8333, 0.3778, 0.8333, 0.3778, 0.8333, 0.3111, 0.8333, 0.4445, 0.8333, 0.3778, 0.8333, 0.3778, 0.8333, 0.4445, 0.8333, 0.3778, 0.8333, 0.4445, 0.8333, 0.4445, 0.8333, 0.3778, 0.8333, 0.5112, 0.8333, 0.4445, 0.8333, 0.4445, 0.8333, 0.5112, 0.8333, 0.5112, 0.8333, 0.5112, 0.8333, 0.5112, 0.8333, 0.5112, 0.8333, 0.4445, 0.8333, 0.5112, 0.8333, 0.5112, 0.8333, 0.4445, 0.8333, 0.1778, 0.8333, 0.1111, 0.8333, 0.1111, 0.8333, 0.1778, 0.8333, 0.1111, 0.8333, 0.1111, 0.8333, 0.1111, 0.8333, 0.1111, 0.8333, 0.5112, 0.8333, 0.5112, 0.8333, 0.5112, 0.8333, 0.5112, 0.8333, 0.1111, 0.8333, 0.1111, 0.8333, 0.1111, 0.8333, 0.1111, 0.7, 0.05556, 0.6333, 0.05556, 0.6333, 0.05556, 0.7, 0.05556, 0.7667, 0.05556, 0.7667, 0.05556, 0.7604, 0.05556, 0.7604, 0.05556, 0.7667, 0.05556, 0.7, 0.05556, 0.7063, 0.05556, 0.7604, 0.05556, 0.7, 0.05556, 0.7, 0.05556, 0.7063, 0.05556, 0.7063, 0.05556, 0.7, 0.05556, 0.7667, 0.05556, 0.7604, 0.05556, 0.7063, 0.05556, 0.7667, 0.05556, 0.7667, 0.05556, 0.7604, 0.05556, 0.7604, 0.05556, 0.7667, 0.05556, 0.7, 0.05556, 0.7063, 0.05556, 0.7604, 0.05556, 0.7, 0.05556, 0.7, 0.05556, 0.7063, 0.05556, 0.7063, 0.05556, 0.7, 0.05556, 0.7667, 0.05556, 0.7604, 0.05556, 0.7063, 0.05556, 0.7, 0.05556, 0.7, 0.05556, 0.6937, 0.05556, 0.6937, 0.05556, 0.7, 0.05556, 0.6333, 0.05556, 0.6396, 0.05556, 0.6937, 0.05556, 0.6333, 0.05556, 0.6333, 0.05556, 0.6396, 0.05556, 0.6396, 0.05556, 0.6333, 0.05556, 0.7, 0.05556, 0.6937, 0.05556, 0.6396, 0.05556, 0.5, 0.05556, 0.5, 0.05556, 0.4937, 0.05556, 0.4937, 0.05556, 0.5, 0.05556, 0.4333, 0.05556, 0.4396, 0.05556, 0.4937, 0.05556, 0.4333, 0.05556, 0.4333, 0.05556, 0.4396, 0.05556, 0.4396, 0.05556, 0.4333, 0.05556, 0.5, 0.05556, 0.4937, 0.05556, 0.4396, 0.05556, 0.5667, 0.05556, 0.5667, 0.05556, 0.5604, 0.05556, 0.5604, 0.05556, 0.5667, 0.05556, 0.5, 0.05556, 0.5063, 0.05556, 0.5604, 0.05556, 0.5, 0.05556, 0.5, 0.05556, 0.5063, 0.05556, 0.5063, 0.05556, 0.5, 0.05556, 0.5667, 0.05556, 0.5604, 0.05556, 0.5063, 0.05556, 0.6333, 0.05556, 0.6333, 0.05556, 0.6271, 0.05556, 0.6271, 0.05556, 0.6333, 0.05556, 0.5667, 0.05556, 0.5729, 0.05556, 0.6271, 0.05556, 0.5667, 0.05556, 0.5667, 0.05556, 0.5729, 0.05556, 0.5729, 0.05556, 0.5667, 0.05556, 0.6333, 0.05556, 0.6271, 0.05556, 0.5729, 0.05556, 0.7, 0.05556, 0.7, 0.05556, 0.6937, 0.05556, 0.6937, 0.05556, 0.7, 0.05556, 0.6333, 0.05556, 0.6396, 0.05556, 0.6937, 0.05556, 0.6333, 0.05556, 0.6333, 0.05556, 0.6396, 0.05556, 0.6396, 0.05556, 0.6333, 0.05556, 0.7, 0.05556, 0.6937, 0.05556, 0.6396, 0.05556, 0.5, 0.05556, 0.5, 0.05556, 0.4937, 0.05556, 0.4937, 0.05556, 0.5, 0.05556, 0.4333, 0.05556, 0.4396, 0.05556, 0.4937, 0.05556, 0.4333, 0.05556, 0.4333, 0.05556, 0.4396, 0.05556, 0.4396, 0.05556, 0.4333, 0.05556, 0.5, 0.05556, 0.4937, 0.05556, 0.4396, 0.05556, 0.5667, 0.05556, 0.5667, 0.05556, 0.5604, 0.05556, 0.5604, 0.05556, 0.5667, 0.05556, 0.5, 0.05556, 0.5063, 0.05556, 0.5604, 0.05556, 0.5, 0.05556, 0.5, 0.05556, 0.5063, 0.05556, 0.5063, 0.05556, 0.5, 0.05556, 0.5667, 0.05556, 0.5604, 0.05556, 0.5063, 0.05556, 0.6333, 0.05556, 0.6333, 0.05556, 0.6271, 0.05556, 0.6271, 0.05556, 0.6333, 0.05556, 0.5667, 0.05556, 0.5729, 0.05556, 0.6271, 0.05556, 0.5667, 0.05556, 0.5667, 0.05556, 0.5729, 0.05556, 0.5729, 0.05556, 0.5667, 0.05556, 0.6333, 0.05556, 0.6271, 0.05556, 0.5729, 0.05556, 0.7, 0.05556, 0.7, 0.05556, 0.6937, 0.05556, 0.6937, 0.05556, 0.7, 0.05556, 0.6333, 0.05556, 0.6396, 0.05556, 0.6937, 0.05556, 0.6333, 0.05556, 0.6333, 0.05556, 0.6396, 0.05556, 0.6396, 0.05556, 0.6333, 0.05556, 0.7, 0.05556, 0.6937, 0.05556, 0.6396, 0.05556, 0.7667, 0.05556, 0.7667, 0.05556, 0.7604, 0.05556, 0.7604, 0.05556, 0.7667, 0.05556, 0.7, 0.05556, 0.7063, 0.05556, 0.7604, 0.05556, 0.7, 0.05556, 0.7, 0.05556, 0.7063, 0.05556, 0.7063, 0.05556, 0.7, 0.05556, 0.7667, 0.05556, 0.7604, 0.05556, 0.7063, 0.05556, 0.5, 0.05556, 0.4333, 0.05556, 0.4396, 0.05556, 0.4937, 0.05556, 0.4333, 0.05556, 0.4333, 0.05556, 0.4396, 0.05556, 0.4396, 0.05556, 0.4333, 0.05556, 0.5, 0.05556, 0.4937, 0.05556, 0.4396, 0.05556, 0.5, 0.05556, 0.5, 0.05556, 0.4937, 0.05556, 0.4937, 0.05556, 0.5667, 0.05556, 0.5667, 0.05556, 0.5604, 0.05556, 0.5604, 0.05556, 0.5667, 0.05556, 0.5, 0.05556, 0.5063, 0.05556, 0.5604, 0.05556, 0.5, 0.05556, 0.5, 0.05556, 0.5063, 0.05556, 0.5063, 0.05556, 0.5, 0.05556, 0.5667, 0.05556, 0.5604, 0.05556, 0.5063, 0.05556, 0.6333, 0.05556, 0.6333, 0.05556, 0.6271, 0.05556, 0.6271, 0.05556, 0.6333, 0.05556, 0.5667, 0.05556, 0.5729, 0.05556, 0.6271, 0.05556, 0.5667, 0.05556, 0.5667, 0.05556, 0.5729, 0.05556, 0.5729, 0.05556, 0.5667, 0.05556, 0.6333, 0.05556, 0.6271, 0.05556, 0.5729, 0.05556, 0.8333, 0.1111, 0.8333, 0.1111, 0.8333, 0.1169, 0.8333, 0.1169, 0.8333, 0.1111, 0.8333, 0.1778, 0.8333, 0.172, 0.8333, 0.1169, 0.8333, 0.1778, 0.8333, 0.1778, 0.8333, 0.172, 0.8333, 0.172, 0.8333, 0.1778, 0.8333, 0.1111, 0.8333, 0.1169, 0.8333, 0.172, 0.8333, 0.1111, 0.8333, 0.1111, 0.8333, 0.1169, 0.8333, 0.1169, 0.8333, 0.1111, 0.8333, 0.1778, 0.8333, 0.172, 0.8333, 0.1169, 0.8333, 0.1778, 0.8333, 0.1778, 0.8333, 0.172, 0.8333, 0.172, 0.8333, 0.1778, 0.8333, 0.1111, 0.8333, 0.1169, 0.8333, 0.172, 0.8333, 0.1111, 0.8333, 0.1111, 0.8333, 0.1169, 0.8333, 0.1169, 0.8333, 0.1111, 0.8333, 0.1778, 0.8333, 0.172, 0.8333, 0.1169, 0.8333, 0.1778, 0.8333, 0.1778, 0.8333, 0.172, 0.8333, 0.172, 0.8333, 0.1778, 0.8333, 0.1111, 0.8333, 0.1169, 0.8333, 0.172, 0.8333, 0.4445, 0.8333, 0.4445, 0.8333, 0.4503, 0.8333, 0.4503, 0.8333, 0.4445, 0.8333, 0.5112, 0.8333, 0.5054, 0.8333, 0.4503, 0.8333, 0.5112, 0.8333, 0.5112, 0.8333, 0.5054, 0.8333, 0.5054, 0.8333, 0.5112, 0.8333, 0.4445, 0.8333, 0.4503, 0.8333, 0.5054, 0.8333, 0.3778, 0.8333, 0.3778, 0.8333, 0.3836, 0.8333, 0.3836, 0.8333, 0.3778, 0.8333, 0.4445, 0.8333, 0.4387, 0.8333, 0.3836, 0.8333, 0.4445, 0.8333, 0.4445, 0.8333, 0.4387, 0.8333, 0.4387, 0.8333, 0.4445, 0.8333, 0.3778, 0.8333, 0.3836, 0.8333, 0.4387, 0.8333, 0.3111, 0.8333, 0.3111, 0.8333, 0.3169, 0.8333, 0.3169, 0.8333, 0.3111, 0.8333, 0.3778, 0.8333, 0.372, 0.8333, 0.3169, 0.8333, 0.3778, 0.8333, 0.3778, 0.8333, 0.372, 0.8333, 0.372, 0.8333, 0.3778, 0.8333, 0.3111, 0.8333, 0.3169, 0.8333, 0.372, 0.8333, 0.2445, 0.8333, 0.2445, 0.8333, 0.2502, 0.8333, 0.2502, 0.8333, 0.2445, 0.8333, 0.3111, 0.8333, 0.3054, 0.8333, 0.2502, 0.8333, 0.3111, 0.8333, 0.3111, 0.8333, 0.3054, 0.8333, 0.3054, 0.8333, 0.3111, 0.8333, 0.2445, 0.8333, 0.2502, 0.8333, 0.3054, 0.8333, 0.1778, 0.8333, 0.1778, 0.8333, 0.1836, 0.8333, 0.1836, 0.8333, 0.1778, 0.8333, 0.2445, 0.8333, 0.2387, 0.8333, 0.1836, 0.8333, 0.2445, 0.8333, 0.2445, 0.8333, 0.2387, 0.8333, 0.2387, 0.8333, 0.2445, 0.8333, 0.1778, 0.8333, 0.1836, 0.8333, 0.2387, 0.8333, 0.5112, 0.8333, 0.4445, 0.8333, 0.4503, 0.8333, 0.5054, 0.8333, 0.4445, 0.8333, 0.4445, 0.8333, 0.4503, 0.8333, 0.4503, 0.8333, 0.4445, 0.8333, 0.5112, 0.8333, 0.5054, 0.8333, 0.4503, 0.8333, 0.5112, 0.8333, 0.5112, 0.8333, 0.5054, 0.8333, 0.5054, 0.8333, 0.4445, 0.8333, 0.3778, 0.8333, 0.3836, 0.8333, 0.4387, 0.8333, 0.3778, 0.8333, 0.3778, 0.8333, 0.3836, 0.8333, 0.3836, 0.8333, 0.3778, 0.8333, 0.4445, 0.8333, 0.4387, 0.8333, 0.3836, 0.8333, 0.4445, 0.8333, 0.4445, 0.8333, 0.4387, 0.8333, 0.4387, 0.8333, 0.3778, 0.8333, 0.3111, 0.8333, 0.3169, 0.8333, 0.372, 0.8333, 0.3111, 0.8333, 0.3111, 0.8333, 0.3169, 0.8333, 0.3169, 0.8333, 0.3111, 0.8333, 0.3778, 0.8333, 0.372, 0.8333, 0.3169, 0.8333, 0.3778, 0.8333, 0.3778, 0.8333, 0.372, 0.8333, 0.372, 0.8333, 0.3111, 0.8333, 0.2445, 0.8333, 0.2502, 0.8333, 0.3054, 0.8333, 0.2445, 0.8333, 0.2445, 0.8333, 0.2502, 0.8333, 0.2502, 0.8333, 0.2445, 0.8333, 0.3111, 0.8333, 0.3054, 0.8333, 0.2502, 0.8333, 0.3111, 0.8333, 0.3111, 0.8333, 0.3054, 0.8333, 0.3054, 0.8333, 0.2445, 0.8333, 0.1778, 0.8333, 0.1836, 0.8333, 0.2387, 0.8333, 0.1778, 0.8333, 0.1778, 0.8333, 0.1836, 0.8333, 0.1836, 0.8333, 0.1778, 0.8333, 0.2445, 0.8333, 0.2387, 0.8333, 0.1836, 0.8333, 0.2445, 0.8333, 0.2445, 0.8333, 0.2387, 0.8333, 0.2387, 0.8333, 0.5112, 0.8333, 0.4445, 0.8333, 0.4503, 0.8333, 0.5054, 0.8333, 0.4445, 0.8333, 0.4445, 0.8333, 0.4503, 0.8333, 0.4503, 0.8333, 0.4445, 0.8333, 0.5112, 0.8333, 0.5054, 0.8333, 0.4503, 0.8333, 0.5112, 0.8333, 0.5112, 0.8333, 0.5054, 0.8333, 0.5054, 0.8333, 0.4445, 0.8333, 0.3778, 0.8333, 0.3836, 0.8333, 0.4387, 0.8333, 0.3778, 0.8333, 0.3778, 0.8333, 0.3836, 0.8333, 0.3836, 0.8333, 0.3778, 0.8333, 0.4445, 0.8333, 0.4387, 0.8333, 0.3836, 0.8333, 0.4445, 0.8333, 0.4445, 0.8333, 0.4387, 0.8333, 0.4387, 0.8333, 0.3778, 0.8333, 0.3111, 0.8333, 0.3169, 0.8333, 0.372, 0.8333, 0.3111, 0.8333, 0.3111, 0.8333, 0.3169, 0.8333, 0.3169, 0.8333, 0.3111, 0.8333, 0.3778, 0.8333, 0.372, 0.8333, 0.3169, 0.8333, 0.3778, 0.8333, 0.3778, 0.8333, 0.372, 0.8333, 0.372, 0.8333, 0.3111, 0.8333, 0.2445, 0.8333, 0.2502, 0.8333, 0.3054, 0.8333, 0.2445, 0.8333, 0.2445, 0.8333, 0.2502, 0.8333, 0.2502, 0.8333, 0.2445, 0.8333, 0.3111, 0.8333, 0.3054, 0.8333, 0.2502, 0.8333, 0.3111, 0.8333, 0.3111, 0.8333, 0.3054, 0.8333, 0.3054, 0.8333, 0.2445, 0.8333, 0.1778, 0.8333, 0.1836, 0.8333, 0.2387, 0.8333, 0.1778, 0.8333, 0.1778, 0.8333, 0.1836, 0.8333, 0.1836, 0.8333, 0.1778, 0.8333, 0.2445, 0.8333, 0.2387, 0.8333, 0.1836, 0.8333, 0.2445, 0.8333, 0.2445, 0.8333, 0.2387, 0.8333, 0.2387])
me_plane_007.update()
me_plane_001 = bpy.data.meshes.new('Plane.001')
me_plane_001.from_pydata([(-1.5, 4.5, 6.0), (4.5, 3.5, 6.0), (4.5, 2.5, 6.0), (4.5, 1.5, 6.0), (4.5, 0.5, 6.0), (4.5, 4.5, 6.0), (-1.5, -3.5, 6.0), (-1.5, -4.0, 6.0), (0.0, -4.0, 6.0), (1.5, -4.0, 6.0), (3.0, -4.0, 6.0), (-3.0, -2.5, 6.0), (-1.5, -2.5, 6.0), (-4.5, -1.5, 6.0), (-4.5, -2.5, 6.0), (-4.5, 3.5, 6.0), (-4.5, 2.5, 6.0), (-3.0, 3.5, 6.0), (-1.5, 3.5, 6.0), (4.496, -4.0, 6.0), (2.995, -4.0, 6.0)], [], [(5, 1, 2, 3, 4, 19, 10, 20, 9, 8, 7, 6, 12, 11, 14, 13, 16, 15, 17, 18, 0)])
_uv = me_plane_001.uv_layers.new(name='UVMap')
_uv.uv.foreach_set('vector', [1.0, 1.0, 1.0, 0.8889, 1.0, 0.7778, 1.0, 0.6667, 1.0, 0.5556, 0.0, 0.0, 0.0, 0.0, 0.0, 0.0, 0.6667, 0.05556, 0.5, 0.05556, 0.3333, 0.05556, 0.3333, 0.1111, 0.3333, 0.2222, 0.1667, 0.2222, 0.0, 0.2222, 0.0, 0.3333, 0.0, 0.7778, 0.0, 0.0, 0.1667, 0.8889, 0.0, 0.0, 0.3333, 1.0])
me_plane_001.update()
me_plane_002 = bpy.data.meshes.new('Plane.002')
me_plane_002.from_pydata([(4.5, 4.5, 0.0), (4.5, 0.5, 0.0), (4.5, 1.5, 0.0), (4.5, 2.5, 0.0), (4.5, 3.5, 0.0), (3.0, 0.5, 0.0), (3.002, 4.5, 1.0), (4.5, 3.5, 6.0), (4.5, 2.5, 6.0), (4.5, 1.5, 6.0), (4.5, 0.5, 6.0), (4.5, 4.5, 6.0), (3.002, 4.5, 1.333), (4.25, 0.5, 0.0), (4.5, 2.5, 3.0), (4.5, 1.5, 3.0), (3.25, 0.5, 0.0), (4.5, 0.5, 3.0), (4.5, 4.5, 3.0), (4.5, 3.5, 3.0), (3.002, 4.5, 1.667), (4.496, -4.0, 6.0), (2.995, -4.0, 6.0), (3.0, 0.5, 3.924), (4.5, 0.5, 3.923), (3.25, 0.4999, 3.923), (4.5, 3.5, 2.667), (4.5, 3.5, 2.333), (4.5, 3.5, 2.0), (4.5, 3.5, 1.667), (4.5, 3.5, 1.333), (4.5, 3.5, 1.0), (4.5, 3.5, 0.6667), (4.5, 3.5, 0.3333), (4.5, 4.5, 2.667), (4.5, 4.5, 2.333), (4.5, 4.5, 2.0), (4.5, 4.5, 1.667), (4.5, 4.5, 1.333), (4.5, 4.5, 1.0), (4.5, 4.5, 0.6667), (4.5, 4.5, 0.3333), (4.5, 1.5, 2.667), (4.5, 1.5, 2.333), (4.5, 1.5, 2.0), (4.5, 1.5, 1.667), (4.5, 1.5, 1.333), (4.5, 1.5, 1.0), (4.5, 1.5, 0.6667), (4.5, 1.5, 0.3333), (4.5, 0.5, 2.333), (3.002, 4.5, 5.5), (4.5, 1.425, 2.333), (4.5, 2.5, 0.3333), (4.5, 2.5, 0.6667), (4.5, 2.5, 1.0), (4.5, 2.5, 1.333), (4.5, 2.5, 1.667), (4.5, 2.5, 2.0), (4.5, 2.5, 2.333), (4.5, 2.5, 2.667), (4.5, 2.5, 3.5), (4.5, 1.425, 2.667), (4.5, 0.5, 5.5), (4.5, 1.425, 2.758), (3.0, 0.5, 2.333), (3.002, 4.5, 2.0), (3.002, 4.5, 2.667), (3.002, 4.5, 0.3333), (3.002, 4.5, 0.6667), (3.002, 4.5, 2.333), (3.002, 4.5, 3.0), (3.002, 4.5, 0.0), (3.002, 4.5, 6.0), (4.25, 0.5, 2.333), (3.25, 0.5, 2.333), (3.246, -4.0, 6.0), (4.247, -4.0, 6.0), (4.25, 0.5, 3.924), (4.5, 3.5, 2.167), (4.5, 4.5, 2.167), (4.5, 1.5, 2.167), (4.5, 2.5, 2.167), (3.002, 4.5, 2.167), (4.25, 0.5, 2.167), (3.25, 0.5, 2.167), (4.5, 0.5, 2.167), (4.5, 3.5, 0.1667), (4.5, 4.5, 0.1667), (4.5, 1.5, 0.1667), (3.002, 4.5, 0.1667), (4.5, 2.5, 0.1667), (4.5, 0.5, 3.5), (4.5, 2.5, 2.833), (4.5, 0.5, 2.833), (4.5, 3.5, 2.833), (4.5, 4.5, 2.833), (4.5, 1.5, 2.833), (3.002, 4.5, 2.833), (4.5, 3.5, 0.8333), (4.5, 4.5, 0.8333), (4.5, 1.5, 0.8333), (4.5, 0.5, 0.8333), (4.5, 2.5, 0.8333), (3.002, 4.5, 0.8333), (4.5, 3.5, 1.5), (4.5, 4.5, 1.5), (4.5, 1.5, 1.5), (4.5, 2.5, 1.5), (3.002, 4.5, 1.5), (4.5, 0.5, 1.5), (4.5, 1.425, 2.242), (4.5, 1.575, 2.0), (4.5, 1.575, 1.667), (4.5, 1.575, 1.575), (4.5, 1.425, 1.333), (4.5, 1.425, 1.0), (4.5, 1.425, 0.9084), (4.5, 1.575, 0.6667), (4.5, 1.575, 0.3333), (4.5, 2.425, 0.2417), (4.5, 2.425, 0.3333), (4.5, 2.425, 0.6667), (4.5, 2.425, 1.575), (4.5, 2.425, 1.667), (4.5, 2.425, 2.0), (4.5, 2.425, 2.092), (4.5, 0.575, 2.333), (4.5, 0.575, 2.242), (4.5, 1.575, 0.2417), (4.5, 0.575, 2.758), (4.5, 0.575, 1.425), (4.5, 0.575, 0.9084), (4.5, 2.425, 0.7583), (4.5, 1.575, 0.7583), (4.5, 1.575, 2.092), (4.5, 1.425, 1.425), (3.002, 4.5, 3.5), (4.5, 1.5, 5.5), (4.5, 1.5, 3.5), (4.5, 4.5, 5.5), (4.5, 4.5, 3.5), (4.5, 3.5, 5.5), (4.5, 3.5, 3.5), (4.5, 2.492, 5.5), (4.5, 2.499, 5.5), (4.5, 2.499, 5.5), (4.5, 2.498, 5.5), (4.5, 2.498, 5.5), (4.5, 2.498, 5.5), (4.5, 2.498, 5.5), (4.5, 2.5, 5.5), (4.5, 2.499, 5.5), (4.5, 2.505, 5.5), (4.5, 2.5, 3.501), (4.5, 2.693, 3.52), (4.5, 3.054, 3.669), (4.5, 3.205, 3.793), (4.5, 2.881, 3.577), (4.5, 2.881, 5.424), (4.5, 2.693, 5.481), (4.5, 3.205, 5.208), (4.5, 3.054, 5.332), (4.5, 3.422, 4.118), (4.5, 3.422, 4.883), (4.5, 3.498, 4.501), (4.5, 3.479, 4.305), (4.5, 3.479, 4.696), (4.5, 3.33, 3.945), (4.5, 3.33, 5.056), (4.5, 1.518, 4.696), (4.5, 1.518, 4.305), (4.5, 1.5, 4.486), (4.5, 1.5, 4.515), (4.5, 1.667, 3.945), (4.5, 1.667, 5.056), (4.5, 1.791, 3.793), (4.5, 1.575, 4.118), (4.5, 1.575, 4.883), (4.5, 1.943, 3.669), (4.5, 2.303, 3.52), (4.5, 2.116, 3.577), (4.5, 2.499, 3.501), (4.5, 2.499, 3.501), (4.5, 2.499, 3.501), (4.5, 2.498, 3.501), (4.5, 2.498, 3.501), (4.5, 2.498, 3.501), (4.5, 2.498, 3.501), (4.5, 1.791, 5.208), (4.5, 1.943, 5.332), (4.5, 2.116, 5.424), (4.5, 2.303, 5.481), (4.5, 1.499, 4.501), (4.55, 2.492, 5.5), (4.55, 2.499, 5.5), (4.55, 2.499, 5.5), (4.55, 2.498, 5.5), (4.55, 2.498, 5.5), (4.55, 2.498, 5.5), (4.55, 2.498, 5.5), (4.55, 2.5, 5.5), (4.55, 2.499, 5.5), (4.55, 2.505, 5.5), (4.55, 2.5, 3.501), (4.55, 2.693, 3.52), (4.55, 3.054, 3.669), (4.55, 3.205, 3.793), (4.55, 2.881, 3.577), (4.55, 2.881, 5.424), (4.55, 2.693, 5.481), (4.55, 3.205, 5.208), (4.55, 3.054, 5.332), (4.55, 3.422, 4.118), (4.55, 3.422, 4.883), (4.55, 3.498, 4.501), (4.55, 3.479, 4.305), (4.55, 3.479, 4.696), (4.55, 3.33, 3.945), (4.55, 3.33, 5.056), (4.55, 1.518, 4.696), (4.55, 1.518, 4.305), (4.55, 1.5, 4.486), (4.55, 1.5, 4.515), (4.55, 1.667, 3.945), (4.55, 1.667, 5.056), (4.55, 1.791, 3.793), (4.55, 1.575, 4.118), (4.55, 1.575, 4.883), (4.55, 1.943, 3.669), (4.55, 2.303, 3.52), (4.55, 2.116, 3.577), (4.55, 2.499, 3.501), (4.55, 2.499, 3.501), (4.55, 2.499, 3.501), (4.55, 2.498, 3.501), (4.55, 2.498, 3.501), (4.55, 2.498, 3.501), (4.55, 2.498, 3.501), (4.55, 1.791, 5.208), (4.55, 1.943, 5.332), (4.55, 2.116, 5.424), (4.55, 2.303, 5.481), (4.55, 1.499, 4.501), (4.55, 2.496, 5.601), (4.55, 2.503, 5.601), (4.55, 2.503, 5.601), (4.55, 2.502, 5.601), (4.55, 2.502, 5.601), (4.55, 2.502, 5.601), (4.55, 2.503, 5.601), (4.55, 2.504, 5.601), (4.55, 2.503, 5.601), (4.55, 2.509, 5.601), (4.55, 2.504, 3.392), (4.55, 2.718, 3.413), (4.55, 3.116, 3.578), (4.55, 3.284, 3.715), (4.55, 2.925, 3.476), (4.55, 2.925, 5.517), (4.55, 2.718, 5.58), (4.55, 3.284, 5.278), (4.55, 3.116, 5.415), (4.55, 3.523, 4.074), (4.55, 3.523, 4.919), (4.55, 3.607, 4.496), (4.55, 3.586, 4.281), (4.55, 3.586, 4.712), (4.55, 3.421, 3.883), (4.55, 3.421, 5.11), (4.55, 1.419, 4.712), (4.55, 1.419, 4.281), (4.55, 1.399, 4.48), (4.55, 1.399, 4.513), (4.55, 1.584, 3.883), (4.55, 1.584, 5.11), (4.55, 1.721, 3.715), (4.55, 1.482, 4.074), (4.55, 1.482, 4.919), (4.55, 1.889, 3.578), (4.55, 2.287, 3.413), (4.55, 2.08, 3.476), (4.55, 2.503, 3.392), (4.55, 2.503, 3.392), (4.55, 2.503, 3.392), (4.55, 2.502, 3.392), (4.55, 2.502, 3.392), (4.55, 2.502, 3.392), (4.55, 2.503, 3.392), (4.55, 1.721, 5.278), (4.55, 1.889, 5.415), (4.55, 2.08, 5.517), (4.55, 2.287, 5.58), (4.55, 1.398, 4.496), (4.494, 2.496, 5.601), (4.494, 2.503, 5.601), (4.494, 2.503, 5.601), (4.494, 2.502, 5.601), (4.494, 2.502, 5.601), (4.494, 2.502, 5.601), (4.494, 2.503, 5.601), (4.494, 2.504, 5.601), (4.494, 2.503, 5.601), (4.494, 2.509, 5.601), (4.494, 2.504, 3.392), (4.494, 2.718, 3.413), (4.494, 3.116, 3.578), (4.494, 3.284, 3.715), (4.494, 2.925, 3.476), (4.494, 2.925, 5.517), (4.494, 2.718, 5.58), (4.494, 3.284, 5.278), (4.494, 3.116, 5.415), (4.494, 3.523, 4.074), (4.494, 3.523, 4.919), (4.494, 3.607, 4.496), (4.494, 3.586, 4.281), (4.494, 3.586, 4.712), (4.494, 3.421, 3.883), (4.494, 3.421, 5.11), (4.494, 1.419, 4.712), (4.494, 1.419, 4.281), (4.494, 1.399, 4.48), (4.494, 1.399, 4.513), (4.494, 1.584, 3.883), (4.494, 1.584, 5.11), (4.494, 1.721, 3.715), (4.494, 1.482, 4.074), (4.494, 1.482, 4.919), (4.494, 1.889, 3.578), (4.494, 2.287, 3.413), (4.494, 2.08, 3.476), (4.494, 2.503, 3.392), (4.494, 2.503, 3.392), (4.494, 2.503, 3.392), (4.494, 2.502, 3.392), (4.494, 2.502, 3.392), (4.494, 2.502, 3.392), (4.494, 2.503, 3.392), (4.494, 1.721, 5.278), (4.494, 1.889, 5.415), (4.494, 2.08, 5.517), (4.494, 2.287, 5.58), (4.494, 1.398, 4.496), (4.5, 0.5, 3.923)], [], [(9, 8, 151, 152, 145, 146, 150, 149, 147, 148, 144, 138), (138, 63, 10, 9), (140, 142, 7, 11), (151, 8, 7, 142, 153), (25, 75, 65, 23), (94, 50, 74, 78, 24, 17), (13, 84, 74, 50, 86, 110, 102, 1), (91, 87, 4, 3), (95, 19, 18, 96), (15, 14, 93, 60, 59, 82, 81, 43, 42, 97), (11, 73, 51, 140), (90, 72, 0, 88), (98, 67, 34, 96), (67, 70, 35, 34), (83, 66, 36, 80), (66, 20, 37, 36), (109, 12, 38, 106), (12, 6, 39, 38), (104, 69, 40, 100), (69, 68, 41, 40), (47, 46, 107, 108, 56, 55, 103, 101), (140, 51, 137, 141), (14, 15, 139, 61), (153, 142, 143, 61, 154, 155, 158, 156, 157, 168, 163, 166, 165, 167, 164, 169, 161, 162, 159, 160), (15, 17, 92, 139), (48, 49, 89, 2, 1, 102, 101), (44, 45, 107, 110, 86, 81), (87, 33, 41, 88), (33, 32, 40, 41), (99, 31, 39, 100), (31, 30, 38, 39), (105, 29, 37, 106), (29, 28, 36, 37), (79, 27, 35, 80), (27, 26, 34, 35), (93, 95, 26, 60), (60, 26, 27, 59), (82, 79, 28, 58), (58, 28, 29, 57), (108, 105, 30, 56), (56, 30, 31, 55), (103, 99, 32, 54), (54, 32, 33, 53), (141, 137, 71, 18), (74, 75, 25, 78), (76, 25, 23, 22), (21, 24, 78, 77), (77, 78, 25, 76), (85, 16, 5, 65, 75), (75, 74, 84, 85), (59, 27, 79, 82), (28, 79, 80, 36), (70, 83, 80, 35), (4, 87, 88, 0), (2, 89, 91, 3), (68, 90, 88, 41), (141, 143, 142, 140), (53, 33, 87, 91), (14, 19, 95, 93), (17, 15, 97, 94), (71, 98, 96, 18), (18, 19, 143, 141), (26, 95, 96, 34), (55, 31, 99, 103), (32, 99, 100, 40), (138, 144, 192, 191, 190, 189, 175, 178, 170, 173), (154, 61, 139, 172, 171, 177, 174, 176, 179, 181, 180, 185, 186, 187, 188, 184, 183, 182), (6, 104, 100, 39), (57, 29, 105, 108), (30, 105, 106, 38), (19, 14, 61, 143), (63, 138, 173, 193, 172, 139, 92, 344), (20, 109, 106, 37), (123, 124, 57, 108), (121, 122, 54, 53), (120, 121, 53, 91), (118, 119, 49, 48), (134, 118, 48, 101), (116, 115, 46, 47), (62, 64, 97, 42), (52, 62, 42, 43), (135, 112, 44, 81), (115, 136, 107, 46), (112, 113, 45, 44), (124, 125, 58, 57), (111, 52, 43, 81), (125, 126, 82, 58), (127, 128, 86, 50), (128, 111, 81, 86), (126, 135, 81, 82), (119, 129, 89, 49), (129, 120, 91, 89), (130, 127, 50, 94), (64, 130, 94, 97), (117, 116, 47, 101), (131, 132, 102, 110), (122, 133, 103, 54), (132, 117, 101, 102), (133, 134, 101, 103), (113, 114, 107, 45), (136, 131, 110, 107), (114, 123, 108, 107), (193, 173, 223, 243), (149, 150, 200, 199), (169, 164, 214, 219), (181, 179, 229, 231), (179, 176, 226, 229), (145, 152, 202, 195), (148, 147, 197, 198), (150, 146, 196, 200), (180, 181, 231, 230), (183, 184, 234, 233), (147, 149, 199, 197), (153, 160, 210, 203), (185, 180, 230, 235), (171, 172, 222, 221), (152, 151, 201, 202), (155, 154, 204, 205), (162, 161, 211, 212), (184, 188, 238, 234), (188, 187, 237, 238), (151, 153, 203, 201), (165, 166, 216, 215), (192, 144, 194, 242), (175, 189, 239, 225), (158, 155, 205, 208), (176, 174, 224, 226), (167, 165, 215, 217), (172, 193, 243, 222), (191, 192, 242, 241), (160, 159, 209, 210), (174, 177, 227, 224), (168, 157, 207, 218), (144, 148, 198, 194), (159, 162, 212, 209), (170, 178, 228, 220), (161, 169, 219, 211), (166, 163, 213, 216), (154, 182, 232, 204), (182, 183, 233, 232), (163, 168, 218, 213), (173, 170, 220, 223), (157, 156, 206, 207), (187, 186, 236, 237), (186, 185, 235, 236), (156, 158, 208, 206), (177, 171, 221, 227), (190, 191, 241, 240), (189, 190, 240, 239), (146, 145, 195, 196), (164, 167, 217, 214), (178, 175, 225, 228), (196, 195, 245, 246), (209, 212, 262, 259), (226, 224, 274, 276), (199, 200, 250, 249), (216, 213, 263, 266), (194, 198, 248, 244), (224, 227, 277, 274), (195, 202, 252, 245), (213, 218, 268, 263), (232, 233, 283, 282), (220, 228, 278, 270), (203, 210, 260, 253), (227, 221, 271, 277), (207, 206, 256, 257), (204, 232, 282, 254), (212, 211, 261, 262), (228, 225, 275, 278), (206, 208, 258, 256), (223, 220, 270, 273), (215, 216, 266, 265), (231, 229, 279, 281), (214, 217, 267, 264), (237, 236, 286, 287), (217, 215, 265, 267), (233, 234, 284, 283), (219, 214, 264, 269), (240, 241, 291, 290), (218, 207, 257, 268), (221, 222, 272, 271), (229, 226, 276, 279), (198, 197, 247, 248), (211, 219, 269, 261), (238, 237, 287, 288), (230, 231, 281, 280), (197, 199, 249, 247), (236, 235, 285, 286), (225, 239, 289, 275), (235, 230, 280, 285), (202, 201, 251, 252), (239, 240, 290, 289), (241, 242, 292, 291), (234, 238, 288, 284), (201, 203, 253, 251), (243, 223, 273, 293), (242, 194, 244, 292), (208, 205, 255, 258), (200, 196, 246, 250), (222, 243, 293, 272), (210, 209, 259, 260), (205, 204, 254, 255), (268, 257, 307, 318), (271, 272, 322, 321), (279, 276, 326, 329), (248, 247, 297, 298), (261, 269, 319, 311), (288, 287, 337, 338), (280, 281, 331, 330), (247, 249, 299, 297), (286, 285, 335, 336), (275, 289, 339, 325), (285, 280, 330, 335), (252, 251, 301, 302), (289, 290, 340, 339), (291, 292, 342, 341), (284, 288, 338, 334), (251, 253, 303, 301), (293, 273, 323, 343), (292, 244, 294, 342), (258, 255, 305, 308), (250, 246, 296, 300), (272, 293, 343, 322), (260, 259, 309, 310), (255, 254, 304, 305), (246, 245, 295, 296), (259, 262, 312, 309), (276, 274, 324, 326), (249, 250, 300, 299), (266, 263, 313, 316), (244, 248, 298, 294), (274, 277, 327, 324), (245, 252, 302, 295), (263, 268, 318, 313), (282, 283, 333, 332), (270, 278, 328, 320), (253, 260, 310, 303), (277, 271, 321, 327), (257, 256, 306, 307), (254, 282, 332, 304), (262, 261, 311, 312), (278, 275, 325, 328), (256, 258, 308, 306), (273, 270, 320, 323), (265, 266, 316, 315), (281, 279, 329, 331), (264, 267, 317, 314), (287, 286, 336, 337), (267, 265, 315, 317), (283, 284, 334, 333), (269, 264, 314, 319), (290, 291, 341, 340)])
_uv = me_plane_002.uv_layers.new(name='UVMap')
_uv.uv.foreach_set('vector', [1.0, 0.6667, 1.0, 0.7778, 1.0, 0.7778, 1.0, 0.7777, 1.0, 0.7777, 1.0, 0.7776, 1.0, 0.7776, 1.0, 0.7776, 1.0, 0.7775, 1.0, 0.7775, 1.0, 0.7769, 1.0, 0.6667, 1.0, 0.6667, 1.0, 0.5556, 1.0, 0.5556, 1.0, 0.6667, 1.0, 1.0, 1.0, 0.8889, 1.0, 0.8889, 1.0, 1.0, 1.0, 0.7778, 1.0, 0.7778, 1.0, 0.8889, 1.0, 0.8889, 1.0, 0.7783, 0.8611, 0.5556, 0.8611, 0.5556, 0.8333, 0.5556, 0.8333, 0.5556, 1.0, 0.5556, 1.0, 0.5556, 0.9722, 0.5556, 0.9722, 0.5556, 1.0, 0.5556, 1.0, 0.5556, 0.9722, 0.5556, 0.9722, 0.5556, 0.9722, 0.5556, 1.0, 0.5556, 1.0, 0.5556, 1.0, 0.5556, 1.0, 0.5556, 1.0, 0.5556, 1.0, 0.7778, 1.0, 0.8889, 1.0, 0.8889, 1.0, 0.7778, 1.0, 0.8889, 1.0, 0.8889, 1.0, 1.0, 1.0, 1.0, 1.0, 0.6667, 1.0, 0.7778, 1.0, 0.7778, 1.0, 0.7778, 1.0, 0.7778, 1.0, 0.7778, 1.0, 0.6667, 1.0, 0.6667, 1.0, 0.6667, 1.0, 0.6667, 1.0, 1.0, 0.8363, 1.0, 0.8363, 1.0, 1.0, 1.0, 0.8363, 1.0, 0.8363, 1.0, 1.0, 1.0, 1.0, 1.0, 0.8363, 1.0, 0.8363, 1.0, 1.0, 1.0, 1.0, 1.0, 0.8363, 1.0, 0.8363, 1.0, 1.0, 1.0, 1.0, 1.0, 0.8363, 1.0, 0.8363, 1.0, 1.0, 1.0, 1.0, 1.0, 0.8363, 1.0, 0.8363, 1.0, 1.0, 1.0, 1.0, 1.0, 0.8363, 1.0, 0.8363, 1.0, 1.0, 1.0, 1.0, 1.0, 0.8363, 1.0, 0.8363, 1.0, 1.0, 1.0, 1.0, 1.0, 0.8363, 1.0, 0.8363, 1.0, 1.0, 1.0, 1.0, 1.0, 0.8363, 1.0, 0.8363, 1.0, 1.0, 1.0, 1.0, 1.0, 1.0, 0.6667, 1.0, 0.6667, 1.0, 0.6667, 1.0, 0.7778, 1.0, 0.7778, 1.0, 0.7778, 1.0, 0.7778, 1.0, 0.6667, 1.0, 1.0, 0.8363, 1.0, 0.8363, 1.0, 1.0, 1.0, 1.0, 0.7778, 1.0, 0.6667, 1.0, 0.6667, 1.0, 0.7778, 1.0, 0.7783, 1.0, 0.8889, 1.0, 0.8889, 1.0, 0.7778, 1.0, 0.7778, 1.0, 0.7993, 1.0, 0.8201, 1.0, 0.8393, 1.0, 0.8562, 1.0, 0.87, 1.0, 0.8802, 1.0, 0.8866, 1.0, 0.8887, 1.0, 0.8866, 1.0, 0.8802, 1.0, 0.87, 1.0, 0.8562, 1.0, 0.8393, 1.0, 0.8201, 1.0, 0.7993, 1.0, 0.6667, 1.0, 0.5556, 1.0, 0.5556, 1.0, 0.6667, 1.0, 0.6667, 1.0, 0.6667, 1.0, 0.6667, 1.0, 0.6667, 1.0, 0.5556, 1.0, 0.5556, 1.0, 0.6667, 1.0, 0.6667, 1.0, 0.6667, 1.0, 0.6667, 1.0, 0.5556, 1.0, 0.5556, 1.0, 0.6667, 1.0, 0.8889, 1.0, 0.8889, 1.0, 1.0, 1.0, 1.0, 1.0, 0.8889, 1.0, 0.8889, 1.0, 1.0, 1.0, 1.0, 1.0, 0.8889, 1.0, 0.8889, 1.0, 1.0, 1.0, 1.0, 1.0, 0.8889, 1.0, 0.8889, 1.0, 1.0, 1.0, 1.0, 1.0, 0.8889, 1.0, 0.8889, 1.0, 1.0, 1.0, 1.0, 1.0, 0.8889, 1.0, 0.8889, 1.0, 1.0, 1.0, 1.0, 1.0, 0.8889, 1.0, 0.8889, 1.0, 1.0, 1.0, 1.0, 1.0, 0.8889, 1.0, 0.8889, 1.0, 1.0, 1.0, 1.0, 1.0, 0.7778, 1.0, 0.8889, 1.0, 0.8889, 1.0, 0.7778, 1.0, 0.7778, 1.0, 0.8889, 1.0, 0.8889, 1.0, 0.7778, 1.0, 0.7778, 1.0, 0.8889, 1.0, 0.8889, 1.0, 0.7778, 1.0, 0.7778, 1.0, 0.8889, 1.0, 0.8889, 1.0, 0.7778, 1.0, 0.7778, 1.0, 0.8889, 1.0, 0.8889, 1.0, 0.7778, 1.0, 0.7778, 1.0, 0.8889, 1.0, 0.8889, 1.0, 0.7778, 1.0, 0.7778, 1.0, 0.8889, 1.0, 0.8889, 1.0, 0.7778, 1.0, 0.7778, 1.0, 0.8889, 1.0, 0.8889, 1.0, 0.7778, 1.0, 1.0, 0.8363, 1.0, 0.8363, 1.0, 1.0, 1.0, 0.9722, 0.5556, 0.8611, 0.5556, 0.8611, 0.5556, 0.9722, 0.5556, 0.0, 0.0, 0.0, 0.0, 0.0, 0.0, 0.0, 0.0, 0.0, 0.0, 0.0, 0.0, 0.0, 0.0, 0.0, 0.0, 0.0, 0.0, 0.0, 0.0, 0.0, 0.0, 0.0, 0.0, 0.8611, 0.5556, 0.8611, 0.5556, 0.8333, 0.5556, 0.8333, 0.5556, 0.8611, 0.5556, 0.8611, 0.5556, 0.9722, 0.5556, 0.9722, 0.5556, 0.8611, 0.5556, 1.0, 0.7778, 1.0, 0.8889, 1.0, 0.8889, 1.0, 0.7778, 1.0, 0.8889, 1.0, 0.8889, 1.0, 1.0, 1.0, 1.0, 0.8363, 1.0, 0.8363, 1.0, 1.0, 1.0, 1.0, 1.0, 1.0, 0.8889, 1.0, 0.8889, 1.0, 1.0, 1.0, 1.0, 1.0, 0.6667, 1.0, 0.6667, 1.0, 0.7778, 1.0, 0.7778, 0.8363, 1.0, 0.8363, 1.0, 1.0, 1.0, 1.0, 1.0, 1.0, 1.0, 1.0, 0.8889, 1.0, 0.8889, 1.0, 1.0, 1.0, 0.7778, 1.0, 0.8889, 1.0, 0.8889, 1.0, 0.7778, 1.0, 0.7778, 1.0, 0.8889, 1.0, 0.8889, 1.0, 0.7778, 1.0, 0.5556, 1.0, 0.6667, 1.0, 0.6667, 1.0, 0.5556, 0.8363, 1.0, 0.8363, 1.0, 1.0, 1.0, 1.0, 1.0, 1.0, 1.0, 1.0, 0.8889, 1.0, 0.8889, 1.0, 1.0, 1.0, 0.8889, 1.0, 0.8889, 1.0, 1.0, 1.0, 1.0, 1.0, 0.7778, 1.0, 0.8889, 1.0, 0.8889, 1.0, 0.7778, 1.0, 0.8889, 1.0, 0.8889, 1.0, 1.0, 1.0, 1.0, 1.0, 0.6667, 1.0, 0.7769, 1.0, 0.7559, 1.0, 0.7351, 1.0, 0.7159, 1.0, 0.699, 1.0, 0.6852, 1.0, 0.675, 1.0, 0.6686, 1.0, 0.6667, 1.0, 0.7778, 1.0, 0.7778, 1.0, 0.6667, 1.0, 0.6667, 1.0, 0.6686, 1.0, 0.675, 1.0, 0.6852, 1.0, 0.699, 1.0, 0.7159, 1.0, 0.7351, 1.0, 0.7559, 1.0, 0.7775, 1.0, 0.7775, 1.0, 0.7776, 1.0, 0.7776, 1.0, 0.7776, 1.0, 0.7777, 1.0, 0.7777, 0.8363, 1.0, 0.8363, 1.0, 1.0, 1.0, 1.0, 1.0, 1.0, 0.7778, 1.0, 0.8889, 1.0, 0.8889, 1.0, 0.7778, 1.0, 0.8889, 1.0, 0.8889, 1.0, 1.0, 1.0, 1.0, 1.0, 0.8889, 1.0, 0.7778, 1.0, 0.7778, 1.0, 0.8889, 1.0, 0.5556, 1.0, 0.6667, 1.0, 0.6667, 1.0, 0.6665, 1.0, 0.6667, 1.0, 0.6667, 1.0, 0.5556, 1.0, 0.5556, 0.8363, 1.0, 0.8363, 1.0, 1.0, 1.0, 1.0, 1.0, 1.0, 0.7694, 1.0, 0.7694, 1.0, 0.7778, 1.0, 0.7778, 1.0, 0.7694, 1.0, 0.7694, 1.0, 0.7778, 1.0, 0.7778, 1.0, 0.7694, 1.0, 0.7694, 1.0, 0.7778, 1.0, 0.7778, 1.0, 0.675, 1.0, 0.675, 1.0, 0.6667, 1.0, 0.6667, 1.0, 0.675, 1.0, 0.675, 1.0, 0.6667, 1.0, 0.6667, 1.0, 0.6583, 1.0, 0.6583, 1.0, 0.6667, 1.0, 0.6667, 1.0, 0.6583, 1.0, 0.6583, 1.0, 0.6667, 1.0, 0.6667, 1.0, 0.6583, 1.0, 0.6583, 1.0, 0.6667, 1.0, 0.6667, 1.0, 0.675, 1.0, 0.675, 1.0, 0.6667, 1.0, 0.6667, 1.0, 0.6583, 1.0, 0.6583, 1.0, 0.6667, 1.0, 0.6667, 1.0, 0.675, 1.0, 0.675, 1.0, 0.6667, 1.0, 0.6667, 1.0, 0.7694, 1.0, 0.7694, 1.0, 0.7778, 1.0, 0.7778, 1.0, 0.6583, 1.0, 0.6583, 1.0, 0.6667, 1.0, 0.6667, 1.0, 0.7694, 1.0, 0.7694, 1.0, 0.7778, 1.0, 0.7778, 1.0, 0.5639, 1.0, 0.5639, 1.0, 0.5556, 1.0, 0.5556, 1.0, 0.5639, 1.0, 0.6583, 1.0, 0.6667, 1.0, 0.5556, 1.0, 0.7694, 1.0, 0.675, 1.0, 0.6667, 1.0, 0.7778, 1.0, 0.675, 1.0, 0.675, 1.0, 0.6667, 1.0, 0.6667, 1.0, 0.675, 1.0, 0.7694, 1.0, 0.7778, 1.0, 0.6667, 1.0, 0.5639, 1.0, 0.5639, 1.0, 0.5556, 1.0, 0.5556, 1.0, 0.6583, 1.0, 0.5639, 1.0, 0.5556, 1.0, 0.6667, 1.0, 0.6583, 1.0, 0.6583, 1.0, 0.6667, 1.0, 0.6667, 1.0, 0.5639, 1.0, 0.5639, 1.0, 0.5556, 1.0, 0.5556, 1.0, 0.7694, 1.0, 0.7694, 1.0, 0.7778, 1.0, 0.7778, 1.0, 0.5639, 1.0, 0.6583, 1.0, 0.6667, 1.0, 0.5556, 1.0, 0.7694, 1.0, 0.675, 1.0, 0.6667, 1.0, 0.7778, 1.0, 0.675, 1.0, 0.675, 1.0, 0.6667, 1.0, 0.6667, 1.0, 0.6583, 1.0, 0.5639, 1.0, 0.5556, 1.0, 0.6667, 1.0, 0.675, 1.0, 0.7694, 1.0, 0.7778, 1.0, 0.6667, 1.0, 0.6665, 1.0, 0.6667, 1.0, 0.6667, 1.0, 0.6665, 1.0, 0.7776, 1.0, 0.7776, 1.0, 0.7776, 1.0, 0.7776, 1.0, 0.87, 1.0, 0.8802, 1.0, 0.8802, 1.0, 0.87, 1.0, 0.7351, 1.0, 0.7159, 1.0, 0.7159, 1.0, 0.7351, 1.0, 0.7159, 1.0, 0.699, 1.0, 0.699, 1.0, 0.7159, 1.0, 0.7777, 1.0, 0.7777, 1.0, 0.7777, 1.0, 0.7777, 1.0, 0.7775, 1.0, 0.7775, 1.0, 0.7775, 1.0, 0.7775, 1.0, 0.7776, 1.0, 0.7776, 1.0, 0.7776, 1.0, 0.7776, 1.0, 0.7559, 1.0, 0.7351, 1.0, 0.7351, 1.0, 0.7559, 1.0, 0.7777, 1.0, 0.7776, 1.0, 0.7776, 1.0, 0.7777, 1.0, 0.7775, 1.0, 0.7776, 1.0, 0.7776, 1.0, 0.7775, 1.0, 0.7783, 1.0, 0.7993, 1.0, 0.7993, 1.0, 0.7783, 1.0, 0.7775, 1.0, 0.7559, 1.0, 0.7559, 1.0, 0.7775, 1.0, 0.6686, 1.0, 0.6667, 1.0, 0.6667, 1.0, 0.6686, 1.0, 0.7777, 1.0, 0.7778, 1.0, 0.7778, 1.0, 0.7777, 1.0, 0.7993, 1.0, 0.7778, 1.0, 0.7778, 1.0, 0.7993, 1.0, 0.8393, 1.0, 0.8562, 1.0, 0.8562, 1.0, 0.8393, 1.0, 0.7776, 1.0, 0.7776, 1.0, 0.7776, 1.0, 0.7776, 1.0, 0.7776, 1.0, 0.7776, 1.0, 0.7776, 1.0, 0.7776, 1.0, 0.7778, 1.0, 0.7783, 1.0, 0.7783, 1.0, 0.7778, 1.0, 0.8887, 1.0, 0.8866, 1.0, 0.8866, 1.0, 0.8887, 1.0, 0.7559, 1.0, 0.7769, 1.0, 0.7769, 1.0, 0.7559, 1.0, 0.6852, 1.0, 0.699, 1.0, 0.699, 1.0, 0.6852, 1.0, 0.8201, 1.0, 0.7993, 1.0, 0.7993, 1.0, 0.8201, 1.0, 0.699, 1.0, 0.6852, 1.0, 0.6852, 1.0, 0.699, 1.0, 0.8866, 1.0, 0.8887, 1.0, 0.8887, 1.0, 0.8866, 1.0, 0.6667, 1.0, 0.6665, 1.0, 0.6665, 1.0, 0.6667, 1.0, 0.7351, 1.0, 0.7559, 1.0, 0.7559, 1.0, 0.7351, 1.0, 0.7993, 1.0, 0.8201, 1.0, 0.8201, 1.0, 0.7993, 1.0, 0.6852, 1.0, 0.675, 1.0, 0.675, 1.0, 0.6852, 1.0, 0.87, 1.0, 0.8562, 1.0, 0.8562, 1.0, 0.87, 1.0, 0.7769, 1.0, 0.7775, 1.0, 0.7775, 1.0, 0.7769, 1.0, 0.8201, 1.0, 0.8393, 1.0, 0.8393, 1.0, 0.8201, 1.0, 0.6686, 1.0, 0.675, 1.0, 0.675, 1.0, 0.6686, 1.0, 0.8562, 1.0, 0.87, 1.0, 0.87, 1.0, 0.8562, 1.0, 0.8866, 1.0, 0.8802, 1.0, 0.8802, 1.0, 0.8866, 1.0, 0.7778, 1.0, 0.7777, 1.0, 0.7777, 1.0, 0.7778, 1.0, 0.7777, 1.0, 0.7777, 1.0, 0.7777, 1.0, 0.7777, 1.0, 0.8802, 1.0, 0.87, 1.0, 0.87, 1.0, 0.8802, 1.0, 0.6667, 1.0, 0.6686, 1.0, 0.6686, 1.0, 0.6667, 1.0, 0.8562, 1.0, 0.8393, 1.0, 0.8393, 1.0, 0.8562, 1.0, 0.7776, 1.0, 0.7775, 1.0, 0.7775, 1.0, 0.7776, 1.0, 0.7775, 1.0, 0.7775, 1.0, 0.7775, 1.0, 0.7775, 1.0, 0.8393, 1.0, 0.8201, 1.0, 0.8201, 1.0, 0.8393, 1.0, 0.675, 1.0, 0.6686, 1.0, 0.6686, 1.0, 0.675, 1.0, 0.7159, 1.0, 0.7351, 1.0, 0.7351, 1.0, 0.7159, 1.0, 0.699, 1.0, 0.7159, 1.0, 0.7159, 1.0, 0.699, 1.0, 0.7776, 1.0, 0.7777, 1.0, 0.7777, 1.0, 0.7776, 1.0, 0.8802, 1.0, 0.8866, 1.0, 0.8866, 1.0, 0.8802, 1.0, 0.675, 1.0, 0.6852, 1.0, 0.6852, 1.0, 0.675, 1.0, 0.7776, 1.0, 0.7777, 1.0, 0.7777, 1.0, 0.7776, 1.0, 0.8201, 1.0, 0.8393, 1.0, 0.8393, 1.0, 0.8201, 1.0, 0.699, 1.0, 0.6852, 1.0, 0.6852, 1.0, 0.699, 1.0, 0.7776, 1.0, 0.7776, 1.0, 0.7776, 1.0, 0.7776, 1.0, 0.8866, 1.0, 0.8802, 1.0, 0.8802, 1.0, 0.8866, 1.0, 0.7769, 1.0, 0.7775, 1.0, 0.7775, 1.0, 0.7769, 1.0, 0.6852, 1.0, 0.675, 1.0, 0.675, 1.0, 0.6852, 1.0, 0.7777, 1.0, 0.7777, 1.0, 0.7777, 1.0, 0.7777, 1.0, 0.8802, 1.0, 0.87, 1.0, 0.87, 1.0, 0.8802, 1.0, 0.7777, 1.0, 0.7777, 1.0, 0.7777, 1.0, 0.7777, 1.0, 0.6686, 1.0, 0.675, 1.0, 0.675, 1.0, 0.6686, 1.0, 0.7783, 1.0, 0.7993, 1.0, 0.7993, 1.0, 0.7783, 1.0, 0.675, 1.0, 0.6686, 1.0, 0.6686, 1.0, 0.675, 1.0, 0.8562, 1.0, 0.8393, 1.0, 0.8393, 1.0, 0.8562, 1.0, 0.7778, 1.0, 0.7777, 1.0, 0.7777, 1.0, 0.7778, 1.0, 0.8393, 1.0, 0.8562, 1.0, 0.8562, 1.0, 0.8393, 1.0, 0.675, 1.0, 0.6852, 1.0, 0.6852, 1.0, 0.675, 1.0, 0.8393, 1.0, 0.8201, 1.0, 0.8201, 1.0, 0.8393, 1.0, 0.6667, 1.0, 0.6686, 1.0, 0.6686, 1.0, 0.6667, 1.0, 0.8887, 1.0, 0.8866, 1.0, 0.8866, 1.0, 0.8887, 1.0, 0.7351, 1.0, 0.7159, 1.0, 0.7159, 1.0, 0.7351, 1.0, 0.8802, 1.0, 0.8866, 1.0, 0.8866, 1.0, 0.8802, 1.0, 0.7776, 1.0, 0.7775, 1.0, 0.7775, 1.0, 0.7776, 1.0, 0.8866, 1.0, 0.8887, 1.0, 0.8887, 1.0, 0.8866, 1.0, 0.7777, 1.0, 0.7776, 1.0, 0.7776, 1.0, 0.7777, 1.0, 0.87, 1.0, 0.8802, 1.0, 0.8802, 1.0, 0.87, 1.0, 0.7159, 1.0, 0.7351, 1.0, 0.7351, 1.0, 0.7159, 1.0, 0.87, 1.0, 0.8562, 1.0, 0.8562, 1.0, 0.87, 1.0, 0.6686, 1.0, 0.6667, 1.0, 0.6667, 1.0, 0.6686, 1.0, 0.7159, 1.0, 0.699, 1.0, 0.699, 1.0, 0.7159, 1.0, 0.7775, 1.0, 0.7775, 1.0, 0.7775, 1.0, 0.7775, 1.0, 0.8562, 1.0, 0.87, 1.0, 0.87, 1.0, 0.8562, 1.0, 0.7776, 1.0, 0.7776, 1.0, 0.7776, 1.0, 0.7776, 1.0, 0.7559, 1.0, 0.7351, 1.0, 0.7351, 1.0, 0.7559, 1.0, 0.7775, 1.0, 0.7776, 1.0, 0.7776, 1.0, 0.7775, 1.0, 0.7775, 1.0, 0.7775, 1.0, 0.7775, 1.0, 0.7775, 1.0, 0.6852, 1.0, 0.699, 1.0, 0.699, 1.0, 0.6852, 1.0, 0.7775, 1.0, 0.7559, 1.0, 0.7559, 1.0, 0.7775, 1.0, 0.7777, 1.0, 0.7778, 1.0, 0.7778, 1.0, 0.7777, 1.0, 0.699, 1.0, 0.7159, 1.0, 0.7159, 1.0, 0.699, 1.0, 0.7351, 1.0, 0.7559, 1.0, 0.7559, 1.0, 0.7351, 1.0, 0.7776, 1.0, 0.7776, 1.0, 0.7776, 1.0, 0.7776, 1.0, 0.7778, 1.0, 0.7783, 1.0, 0.7783, 1.0, 0.7778, 1.0, 0.6665, 1.0, 0.6667, 1.0, 0.6667, 1.0, 0.6665, 1.0, 0.7559, 1.0, 0.7769, 1.0, 0.7769, 1.0, 0.7559, 1.0, 0.8201, 1.0, 0.7993, 1.0, 0.7993, 1.0, 0.8201, 1.0, 0.7776, 1.0, 0.7776, 1.0, 0.7776, 1.0, 0.7776, 1.0, 0.6667, 1.0, 0.6665, 1.0, 0.6665, 1.0, 0.6667, 1.0, 0.7993, 1.0, 0.8201, 1.0, 0.8201, 1.0, 0.7993, 1.0, 0.7993, 1.0, 0.7778, 1.0, 0.7778, 1.0, 0.7993, 1.0, 0.87, 1.0, 0.8562, 1.0, 0.8562, 1.0, 0.87, 1.0, 0.6686, 1.0, 0.6667, 1.0, 0.6667, 1.0, 0.6686, 1.0, 0.7159, 1.0, 0.699, 1.0, 0.699, 1.0, 0.7159, 1.0, 0.7775, 1.0, 0.7775, 1.0, 0.7775, 1.0, 0.7775, 1.0, 0.8562, 1.0, 0.87, 1.0, 0.87, 1.0, 0.8562, 1.0, 0.7776, 1.0, 0.7776, 1.0, 0.7776, 1.0, 0.7776, 1.0, 0.7559, 1.0, 0.7351, 1.0, 0.7351, 1.0, 0.7559, 1.0, 0.7775, 1.0, 0.7776, 1.0, 0.7776, 1.0, 0.7775, 1.0, 0.7775, 1.0, 0.7775, 1.0, 0.7775, 1.0, 0.7775, 1.0, 0.6852, 1.0, 0.699, 1.0, 0.699, 1.0, 0.6852, 1.0, 0.7775, 1.0, 0.7559, 1.0, 0.7559, 1.0, 0.7775, 1.0, 0.7777, 1.0, 0.7778, 1.0, 0.7778, 1.0, 0.7777, 1.0, 0.699, 1.0, 0.7159, 1.0, 0.7159, 1.0, 0.699, 1.0, 0.7351, 1.0, 0.7559, 1.0, 0.7559, 1.0, 0.7351, 1.0, 0.7776, 1.0, 0.7776, 1.0, 0.7776, 1.0, 0.7776, 1.0, 0.7778, 1.0, 0.7783, 1.0, 0.7783, 1.0, 0.7778, 1.0, 0.6665, 1.0, 0.6667, 1.0, 0.6667, 1.0, 0.6665, 1.0, 0.7559, 1.0, 0.7769, 1.0, 0.7769, 1.0, 0.7559, 1.0, 0.8201, 1.0, 0.7993, 1.0, 0.7993, 1.0, 0.8201, 1.0, 0.7776, 1.0, 0.7776, 1.0, 0.7776, 1.0, 0.7776, 1.0, 0.6667, 1.0, 0.6665, 1.0, 0.6665, 1.0, 0.6667, 1.0, 0.7993, 1.0, 0.8201, 1.0, 0.8201, 1.0, 0.7993, 1.0, 0.7993, 1.0, 0.7778, 1.0, 0.7778, 1.0, 0.7993, 1.0, 0.7776, 1.0, 0.7777, 1.0, 0.7777, 1.0, 0.7776, 1.0, 0.8201, 1.0, 0.8393, 1.0, 0.8393, 1.0, 0.8201, 1.0, 0.699, 1.0, 0.6852, 1.0, 0.6852, 1.0, 0.699, 1.0, 0.7776, 1.0, 0.7776, 1.0, 0.7776, 1.0, 0.7776, 1.0, 0.8866, 1.0, 0.8802, 1.0, 0.8802, 1.0, 0.8866, 1.0, 0.7769, 1.0, 0.7775, 1.0, 0.7775, 1.0, 0.7769, 1.0, 0.6852, 1.0, 0.675, 1.0, 0.675, 1.0, 0.6852, 1.0, 0.7777, 1.0, 0.7777, 1.0, 0.7777, 1.0, 0.7777, 1.0, 0.8802, 1.0, 0.87, 1.0, 0.87, 1.0, 0.8802, 1.0, 0.7777, 1.0, 0.7777, 1.0, 0.7777, 1.0, 0.7777, 1.0, 0.6686, 1.0, 0.675, 1.0, 0.675, 1.0, 0.6686, 1.0, 0.7783, 1.0, 0.7993, 1.0, 0.7993, 1.0, 0.7783, 1.0, 0.675, 1.0, 0.6686, 1.0, 0.6686, 1.0, 0.675, 1.0, 0.8562, 1.0, 0.8393, 1.0, 0.8393, 1.0, 0.8562, 1.0, 0.7778, 1.0, 0.7777, 1.0, 0.7777, 1.0, 0.7778, 1.0, 0.8393, 1.0, 0.8562, 1.0, 0.8562, 1.0, 0.8393, 1.0, 0.675, 1.0, 0.6852, 1.0, 0.6852, 1.0, 0.675, 1.0, 0.8393, 1.0, 0.8201, 1.0, 0.8201, 1.0, 0.8393, 1.0, 0.6667, 1.0, 0.6686, 1.0, 0.6686, 1.0, 0.6667, 1.0, 0.8887, 1.0, 0.8866, 1.0, 0.8866, 1.0, 0.8887, 1.0, 0.7351, 1.0, 0.7159, 1.0, 0.7159, 1.0, 0.7351, 1.0, 0.8802, 1.0, 0.8866, 1.0, 0.8866, 1.0, 0.8802, 1.0, 0.7776, 1.0, 0.7775, 1.0, 0.7775, 1.0, 0.7776, 1.0, 0.8866, 1.0, 0.8887, 1.0, 0.8887, 1.0, 0.8866, 1.0, 0.7777, 1.0, 0.7776, 1.0, 0.7776, 1.0, 0.7777, 1.0, 0.87, 1.0, 0.8802, 1.0, 0.8802, 1.0, 0.87, 1.0, 0.7159, 1.0, 0.7351, 1.0, 0.7351, 1.0, 0.7159])
me_plane_002.materials.append(None)
me_plane_002.update()
me_plane_005 = bpy.data.meshes.new('Plane.005')
me_plane_005.from_pydata([(-1.5, 4.5, 6.0), (-1.5, -3.5, 6.0), (3.0, -3.5, 6.0), (3.0, -2.5, 6.0), (3.0, -1.5, 6.0), (3.0, -0.5, 6.0), (3.0, 0.5, 6.0), (-1.5, -4.0, 6.0), (3.0, -4.0, 6.0), (-3.0, -2.5, 6.0), (-1.5, -2.5, 6.0), (-3.0, -2.5, 3.0), (-4.5, -1.5, 6.0), (-4.5, -2.5, 6.0), (-4.5, 3.5, 6.0), (-4.5, 2.5, 6.0), (-3.0, 3.5, 6.0), (-1.5, 3.5, 6.0), (-3.0, 3.5, 3.0), (-4.5, 2.5, 3.0), (-4.5, 3.5, 3.0), (-4.5, -2.5, 3.0), (-4.5, -1.5, 3.0), (-1.5, 4.5, 3.0), (3.0, -4.0, 3.0), (3.0, -2.5, 3.0), (3.0, -1.5, 3.0), (3.0, -0.5, 3.0), (3.0, 0.5, 3.0), (-1.5, 3.5, 3.0), (-1.5, -4.0, 3.0), (-1.5, -3.5, 3.0), (-1.5, -2.5, 3.0), (3.0, -3.5, 3.0), (3.002, 4.5, 3.0), (3.002, 4.5, 6.0), (2.7, -4.0, 6.0), (2.4, -4.0, 6.0), (2.1, -4.0, 6.0), (1.8, -4.0, 6.0), (1.5, -4.0, 6.0), (1.2, -4.0, 6.0), (0.9, -4.0, 6.0), (0.6, -4.0, 6.0), (0.3, -4.0, 6.0), (2.98e-08, -4.0, 6.0), (-0.3, -4.0, 6.0), (-0.6, -4.0, 6.0), (-0.9, -4.0, 6.0), (-1.2, -4.0, 6.0), (2.7, -4.0, 3.0), (2.4, -4.0, 3.0), (2.1, -4.0, 3.0), (1.8, -4.0, 3.0), (1.5, -4.0, 3.0), (1.2, -4.0, 3.0), (0.9, -4.0, 3.0), (0.6, -4.0, 3.0), (0.3, -4.0, 3.0), (2.98e-08, -4.0, 3.0), (-0.3, -4.0, 3.0), (-0.6, -4.0, 3.0), (-0.9, -4.0, 3.0), (-1.2, -4.0, 3.0)], [], [(25, 26, 4, 3), (26, 27, 5, 4), (27, 28, 6, 5), (30, 31, 1, 7), (32, 31, 1, 10), (29, 23, 0, 17), (33, 24, 8, 2), (11, 21, 13, 9), (32, 11, 9, 10), (21, 22, 12, 13), (19, 20, 14, 15), (20, 18, 16, 14), (18, 29, 17, 16), (22, 19, 15, 12), (33, 25, 3, 2), (35, 0, 23, 34), (50, 24, 8, 36), (30, 63, 49, 7), (63, 62, 48, 49), (62, 61, 47, 48), (61, 60, 46, 47), (60, 59, 45, 46), (59, 58, 44, 45), (58, 57, 43, 44), (57, 56, 42, 43), (56, 55, 41, 42), (55, 54, 40, 41), (54, 53, 39, 40), (53, 52, 38, 39), (52, 51, 37, 38), (51, 50, 36, 37)])
_uv = me_plane_005.uv_layers.new(name='UVMap')
_uv.uv.foreach_set('vector', [0.8333, 0.2222, 0.8333, 0.3333, 0.8333, 0.3333, 0.8333, 0.2222, 0.8333, 0.3333, 0.8333, 0.4444, 0.8333, 0.4444, 0.8333, 0.3333, 0.8333, 0.4444, 0.8333, 0.5556, 0.8333, 0.5556, 0.8333, 0.4444, 0.3333, 0.05556, 0.3333, 0.1111, 0.3333, 0.1111, 0.3333, 0.05556, 0.3333, 0.2222, 0.3333, 0.1111, 0.3333, 0.1111, 0.3333, 0.2222, 0.3333, 0.8889, 0.3333, 1.0, 0.3333, 1.0, 0.3333, 0.8889, 0.8333, 0.1111, 0.8333, 0.05556, 0.8333, 0.05556, 0.8333, 0.1111, 0.1667, 0.2222, 0.0, 0.2222, 0.0, 0.2222, 0.1667, 0.2222, 0.3333, 0.2222, 0.1667, 0.2222, 0.1667, 0.2222, 0.3333, 0.2222, 0.0, 0.2222, 0.0, 0.3333, 0.0, 0.3333, 0.0, 0.2222, 0.0, 0.7778, 0.0, 0.8889, 0.0, 0.8889, 0.0, 0.7778, 0.0, 0.8889, 0.1667, 0.8889, 0.1667, 0.8889, 0.0, 0.8889, 0.1667, 0.8889, 0.3333, 0.8889, 0.3333, 0.8889, 0.1667, 0.8889, 0.0, 0.3333, 0.0, 0.7778, 0.0, 0.7778, 0.0, 0.3333, 0.8333, 0.1111, 0.8333, 0.2222, 0.8333, 0.2222, 0.8333, 0.1111, 0.8363, 1.0, 0.3333, 1.0, 0.3333, 1.0, 0.8363, 1.0, 0.8, 0.05556, 0.8333, 0.05556, 0.8333, 0.05556, 0.8, 0.05556, 0.3333, 0.05556, 0.3667, 0.05556, 0.3667, 0.05556, 0.3333, 0.05556, 0.3667, 0.05556, 0.4, 0.05556, 0.4, 0.05556, 0.3667, 0.05556, 0.4, 0.05556, 0.4333, 0.05556, 0.4333, 0.05556, 0.4, 0.05556, 0.4333, 0.05556, 0.4667, 0.05556, 0.4667, 0.05556, 0.4333, 0.05556, 0.4667, 0.05556, 0.5, 0.05556, 0.5, 0.05556, 0.4667, 0.05556, 0.5, 0.05556, 0.5333, 0.05556, 0.5333, 0.05556, 0.5, 0.05556, 0.5333, 0.05556, 0.5667, 0.05556, 0.5667, 0.05556, 0.5333, 0.05556, 0.5667, 0.05556, 0.6, 0.05556, 0.6, 0.05556, 0.5667, 0.05556, 0.6, 0.05556, 0.6333, 0.05556, 0.6333, 0.05556, 0.6, 0.05556, 0.6333, 0.05556, 0.6667, 0.05556, 0.6667, 0.05556, 0.6333, 0.05556, 0.6667, 0.05556, 0.7, 0.05556, 0.7, 0.05556, 0.6667, 0.05556, 0.7, 0.05556, 0.7333, 0.05556, 0.7333, 0.05556, 0.7, 0.05556, 0.7333, 0.05556, 0.7667, 0.05556, 0.7667, 0.05556, 0.7333, 0.05556, 0.7667, 0.05556, 0.8, 0.05556, 0.8, 0.05556, 0.7667, 0.05556])
me_plane_005.update()
me_plane_003 = bpy.data.meshes.new('Plane.003')
me_plane_003.from_pydata([(-2.98e-06, -4.0, 1.192e-07), (-2.98e-06, -4.0, 3.0), (4.0, 7.153e-06, 1.192e-07), (4.0, 7.153e-06, 3.0), (1.576, -2.424, 1.192e-07), (2.424, -1.576, 1.192e-07), (2.424, -1.576, 3.0), (1.576, -2.424, 3.0), (-2.98e-06, -4.0, 2.6), (4.0, 7.153e-06, 2.6), (2.424, -1.576, 2.6), (1.576, -2.424, 2.6), (2.474, -1.526, 1.192e-07), (2.474, -1.526, 3.0), (2.474, -1.526, 2.6), (1.526, -2.474, 3.0), (1.526, -2.474, 1.192e-07), (1.526, -2.474, 2.6), (-2.98e-06, -4.0, 2.67), (4.0, 7.153e-06, 2.67), (2.424, -1.576, 2.67), (1.576, -2.424, 2.67), (2.474, -1.526, 2.67), (1.526, -2.474, 2.67), (0.106, -3.894, 3.0), (0.106, -3.894, 2.6), (0.106, -3.894, 1.192e-07), (0.106, -3.894, 2.67), (3.894, -0.1061, 1.192e-07), (3.894, -0.1061, 3.0), (3.894, -0.1061, 2.6), (3.894, -0.1061, 2.67), (1.576, -2.424, 0.15), (-2.98e-06, -4.0, 0.15), (1.526, -2.474, 0.15), (0.106, -3.894, 0.15), (2.424, -1.576, 0.1495), (4.0, 7.153e-06, 0.1495), (2.474, -1.526, 0.1495), (3.894, -0.1061, 0.1495)], [], [(27, 24, 1, 18), (22, 13, 6, 20), (38, 14, 10, 36), (35, 25, 8, 33), (32, 11, 17, 34), (21, 7, 15, 23), (11, 21, 23, 17), (30, 31, 22, 14), (10, 20, 21, 11), (14, 22, 20, 10), (25, 27, 18, 8), (17, 23, 27, 25), (9, 19, 31, 30), (19, 3, 29, 31), (37, 9, 30, 39), (16, 34, 35, 26), (4, 32, 34, 16), (26, 35, 33, 0), (2, 37, 39, 28), (28, 39, 38, 12), (12, 38, 36, 5)])
_uv = me_plane_003.uv_layers.new(name='UVMap')
_uv.uv.foreach_set('vector', [0.0, 0.0, 0.0, 0.0, 0.0, 0.0, 0.0, 0.0, 0.0, 0.0, 0.0, 0.0, 0.0, 0.0, 0.0, 0.0, 0.0, 0.0, 0.0, 0.0, 0.0, 0.0, 0.0, 0.0, 0.0, 0.0, 0.0, 0.0, 0.0, 0.0, 0.0, 0.0, 0.0, 0.0, 0.0, 0.0, 0.0, 0.0, 0.0, 0.0, 0.0, 0.0, 0.0, 0.0, 0.0, 0.0, 0.0, 0.0, 0.0, 0.0, 0.0, 0.0, 0.0, 0.0, 0.0, 0.0, 0.0, 0.0, 0.0, 0.0, 0.0, 0.0, 0.0, 0.0, 0.0, 0.0, 0.0, 0.0, 0.0, 0.0, 0.0, 0.0, 0.0, 0.0, 0.0, 0.0, 0.0, 0.0, 0.0, 0.0, 0.0, 0.0, 0.0, 0.0, 0.0, 0.0, 0.0, 0.0, 0.0, 0.0, 0.0, 0.0, 0.0, 0.0, 0.0, 0.0, 0.0, 0.0, 0.0, 0.0, 0.0, 0.0, 0.0, 0.0, 0.0, 0.0, 0.0, 0.0, 0.0, 0.0, 0.0, 0.0, 0.0, 0.0, 0.0, 0.0, 0.0, 0.0, 0.0, 0.0, 0.0, 0.0, 0.0, 0.0, 0.0, 0.0, 0.0, 0.0, 0.0, 0.0, 0.0, 0.0, 0.0, 0.0, 0.0, 0.0, 0.0, 0.0, 0.0, 0.0, 0.0, 0.0, 0.0, 0.0, 0.0, 0.0, 0.0, 0.0, 0.0, 0.0, 0.0, 0.0, 0.0, 0.0, 0.0, 0.0, 0.0, 0.0, 0.0, 0.0, 0.0, 0.0, 0.0, 0.0, 0.0, 0.0, 0.0, 0.0])
me_plane_003.update()
me_plane = bpy.data.meshes.new('Plane')
me_plane.from_pydata([(-4.0, -4.0, 0.0), (-4.0, 4.0, 0.0), (4.0, 4.0, 0.0), (-4.0, -4.0, 3.0), (4.0, -4.0, 3.0), (-4.0, 4.0, 3.0), (4.0, 4.0, 3.0), (-4.0, 4.0, 6.0), (-4.0, -4.0, 6.0), (4.0, -4.0, 6.0), (4.0, 4.0, 6.0), (0.0, -4.0, 0.0), (0.0, 4.0, 0.0), (0.0, -4.0, 3.0), (0.0, 4.0, 3.0), (0.0, -4.0, 6.0), (0.0, 4.0, 6.0), (-4.0, 0.0, 0.0), (4.0, 0.0, 0.0), (-4.0, 0.0, 3.0), (4.0, 0.0, 3.0), (-4.0, 0.0, 6.0), (4.0, 0.0, 6.0), (0.0, 0.0, 6.0), (-3.831, -4.0, 2.874), (-3.831, -4.0, 0.1264), (-0.1685, -4.0, 0.1264), (-0.1685, -4.0, 2.874), (4.0, 0.1658, 0.1243), (4.0, 3.834, 0.1243), (4.0, 0.1658, 2.876), (4.0, 3.834, 2.876), (2.0, -4.0, 3.0), (2.0, -4.0, 6.0), (2.0, 4.0, 0.0), (2.0, 4.0, 3.0), (2.0, 4.0, 6.0), (2.0, 0.0, 6.0), (-2.0, 4.0, 0.0), (-2.0, 4.0, 3.0), (-2.0, 4.0, 6.0), (-2.0, -4.0, 0.0), (-2.0, -4.0, 3.0), (-2.0, -4.0, 6.0), (-2.0, 0.0, 6.0), (-2.0, -4.0, 0.1264), (-2.0, -4.0, 2.874), (4.0, 2.0, 0.0), (4.0, 2.0, 3.0), (4.0, 2.0, 6.0), (0.0, 2.0, 6.0), (-4.0, 2.0, 0.0), (-4.0, 2.0, 3.0), (-4.0, 2.0, 6.0), (4.0, 2.0, 0.1243), (4.0, 2.0, 2.876), (2.0, 2.0, 6.0), (-2.0, 2.0, 6.0), (-4.0, -2.0, 0.0), (-4.0, -2.0, 3.0), (-4.0, -2.0, 6.0), (4.0, -2.0, 3.0), (4.0, -2.0, 6.0), (0.0, -2.0, 6.0), (2.0, -2.0, 6.0), (-2.0, -2.0, 6.0), (2.17, -4.0, 3.7), (3.373, -4.0, 3.7), (3.373, -4.0, 5.3), (2.17, -4.0, 5.3), (-1.831, -4.0, 3.7), (-0.6285, -4.0, 3.7), (-0.6285, -4.0, 5.3), (-1.831, -4.0, 5.3), (0.6272, -4.0, 3.7), (1.83, -4.0, 3.7), (1.83, -4.0, 5.3), (0.6272, -4.0, 5.3), (-3.373, -4.0, 3.7), (-2.17, -4.0, 3.7), (-2.17, -4.0, 5.3), (-3.373, -4.0, 5.3), (4.0, 2.166, 3.7), (4.0, 3.37, 3.7), (4.0, 3.37, 5.3), (4.0, 2.166, 5.3), (4.0, -1.832, 3.7), (4.0, -0.6271, 3.7), (4.0, -0.6271, 5.3), (4.0, -1.832, 5.3), (4.0, 0.6304, 3.7), (4.0, 1.835, 3.7), (4.0, 1.835, 5.3), (4.0, 0.6304, 5.3), (4.0, -3.37, 3.7), (4.0, -2.166, 3.7), (4.0, -2.166, 5.3), (4.0, -3.37, 5.3), (4.0, -4.0, 3.0), (0.0, -4.0, 3.0), (4.0, 0.0, 3.0), (2.0, -4.0, 3.0), (4.0, -2.0, 3.0)], [], [(38, 1, 5, 39), (48, 20, 30, 55), (58, 0, 3, 59), (56, 49, 10, 36), (59, 3, 8, 60), (39, 5, 7, 40), (35, 14, 16, 36), (57, 50, 16, 40), (3, 0, 25, 24), (34, 12, 14, 35), (65, 63, 23, 44), (52, 19, 21, 53), (64, 62, 22, 37), (51, 17, 19, 52), (42, 3, 24, 46), (41, 11, 26, 45), (11, 13, 27, 26), (47, 2, 29, 54), (20, 18, 28, 30), (2, 6, 31, 29), (63, 64, 37, 23), (2, 34, 35, 6), (6, 35, 36, 10), (50, 56, 36, 16), (0, 41, 45, 25), (13, 42, 46, 27), (60, 65, 44, 21), (53, 57, 40, 7), (14, 39, 40, 16), (12, 38, 39, 14), (21, 44, 57, 53), (23, 37, 56, 50), (18, 47, 54, 28), (1, 51, 52, 5), (5, 52, 53, 7), (44, 23, 50, 57), (37, 22, 49, 56), (6, 48, 55, 31), (8, 43, 65, 60), (15, 33, 64, 63), (33, 9, 62, 64), (43, 15, 63, 65), (19, 59, 60, 21), (17, 58, 59, 19), (4, 67, 66, 32), (9, 68, 67, 4), (33, 69, 68, 9), (32, 66, 69, 33), (13, 71, 70, 42), (15, 72, 71, 13), (43, 73, 72, 15), (42, 70, 73, 43), (32, 75, 74, 13), (33, 76, 75, 32), (15, 77, 76, 33), (13, 74, 77, 15), (42, 79, 78, 3), (43, 80, 79, 42), (8, 81, 80, 43), (3, 78, 81, 8), (6, 83, 82, 48), (10, 84, 83, 6), (49, 85, 84, 10), (48, 82, 85, 49), (20, 87, 86, 61), (22, 88, 87, 20), (62, 89, 88, 22), (61, 86, 89, 62), (48, 91, 90, 20), (49, 92, 91, 48), (22, 93, 92, 49), (20, 90, 93, 22), (61, 95, 94, 4), (62, 96, 95, 61), (9, 97, 96, 62), (4, 94, 97, 9), (61, 4, 98, 102), (4, 32, 101, 98), (32, 13, 99, 101), (20, 61, 102, 100)])
_uv = me_plane.uv_layers.new(name='UVMap')
_uv.uv.foreach_set('vector', [0.25, 1.0, 0.0, 1.0, 0.0, 1.0, 0.25, 1.0, 1.0, 0.75, 1.0, 0.5, 1.0, 0.5, 1.0, 0.75, 0.0, 0.25, 0.0, 0.0, 0.0, 0.0, 0.0, 0.25, 0.75, 0.75, 1.0, 0.75, 1.0, 1.0, 0.75, 1.0, 0.0, 0.25, 0.0, 0.0, 0.0, 0.0, 0.0, 0.25, 0.25, 1.0, 0.0, 1.0, 0.0, 1.0, 0.25, 1.0, 0.75, 1.0, 0.5, 1.0, 0.5, 1.0, 0.75, 1.0, 0.25, 0.75, 0.5, 0.75, 0.5, 1.0, 0.25, 1.0, 0.0, 0.0, 0.0, 0.0, 0.0, 0.0, 0.0, 0.0, 0.75, 1.0, 0.5, 1.0, 0.5, 1.0, 0.75, 1.0, 0.25, 0.25, 0.5, 0.25, 0.5, 0.5, 0.25, 0.5, 0.0, 0.75, 0.0, 0.5, 0.0, 0.5, 0.0, 0.75, 0.75, 0.25, 1.0, 0.25, 1.0, 0.5, 0.75, 0.5, 0.0, 0.75, 0.0, 0.5, 0.0, 0.5, 0.0, 0.75, 0.25, 0.0, 0.0, 0.0, 0.0, 0.0, 0.25, 0.0, 0.25, 0.0, 0.5, 0.0, 0.5, 0.0, 0.25, 0.0, 0.0, 0.0, 0.0, 0.0, 0.0, 0.0, 0.0, 0.0, 1.0, 0.75, 1.0, 1.0, 1.0, 1.0, 1.0, 0.75, 0.0, 0.0, 0.0, 0.0, 0.0, 0.0, 0.0, 0.0, 1.0, 1.0, 1.0, 1.0, 1.0, 1.0, 1.0, 1.0, 0.5, 0.25, 0.75, 0.25, 0.75, 0.5, 0.5, 0.5, 1.0, 1.0, 0.75, 1.0, 0.75, 1.0, 1.0, 1.0, 1.0, 1.0, 0.75, 1.0, 0.75, 1.0, 1.0, 1.0, 0.5, 0.75, 0.75, 0.75, 0.75, 1.0, 0.5, 1.0, 0.0, 0.0, 0.25, 0.0, 0.25, 0.0, 0.0, 0.0, 0.5, 0.0, 0.25, 0.0, 0.25, 0.0, 0.5, 0.0, 0.0, 0.25, 0.25, 0.25, 0.25, 0.5, 0.0, 0.5, 0.0, 0.75, 0.25, 0.75, 0.25, 1.0, 0.0, 1.0, 0.5, 1.0, 0.25, 1.0, 0.25, 1.0, 0.5, 1.0, 0.5, 1.0, 0.25, 1.0, 0.25, 1.0, 0.5, 1.0, 0.0, 0.5, 0.25, 0.5, 0.25, 0.75, 0.0, 0.75, 0.5, 0.5, 0.75, 0.5, 0.75, 0.75, 0.5, 0.75, 1.0, 0.5, 1.0, 0.75, 1.0, 0.75, 1.0, 0.5, 0.0, 1.0, 0.0, 0.75, 0.0, 0.75, 0.0, 1.0, 0.0, 1.0, 0.0, 0.75, 0.0, 0.75, 0.0, 1.0, 0.25, 0.5, 0.5, 0.5, 0.5, 0.75, 0.25, 0.75, 0.75, 0.5, 1.0, 0.5, 1.0, 0.75, 0.75, 0.75, 1.0, 1.0, 1.0, 0.75, 1.0, 0.75, 1.0, 1.0, 0.0, 0.0, 0.25, 0.0, 0.25, 0.25, 0.0, 0.25, 0.5, 0.0, 0.75, 0.0, 0.75, 0.25, 0.5, 0.25, 0.75, 0.0, 1.0, 0.0, 1.0, 0.25, 0.75, 0.25, 0.25, 0.0, 0.5, 0.0, 0.5, 0.25, 0.25, 0.25, 0.0, 0.5, 0.0, 0.25, 0.0, 0.25, 0.0, 0.5, 0.0, 0.5, 0.0, 0.25, 0.0, 0.25, 0.0, 0.5, 1.0, 0.0, 1.0, 0.0, 0.75, 0.0, 0.75, 0.0, 1.0, 0.0, 1.0, 0.0, 1.0, 0.0, 1.0, 0.0, 0.75, 0.0, 0.75, 0.0, 1.0, 0.0, 1.0, 0.0, 0.75, 0.0, 0.75, 0.0, 0.75, 0.0, 0.75, 0.0, 0.5, 0.0, 0.5, 0.0, 0.25, 0.0, 0.25, 0.0, 0.5, 0.0, 0.5, 0.0, 0.5, 0.0, 0.5, 0.0, 0.25, 0.0, 0.25, 0.0, 0.5, 0.0, 0.5, 0.0, 0.25, 0.0, 0.25, 0.0, 0.25, 0.0, 0.25, 0.0, 0.75, 0.0, 0.75, 0.0, 0.5, 0.0, 0.5, 0.0, 0.75, 0.0, 0.75, 0.0, 0.75, 0.0, 0.75, 0.0, 0.5, 0.0, 0.5, 0.0, 0.75, 0.0, 0.75, 0.0, 0.5, 0.0, 0.5, 0.0, 0.5, 0.0, 0.5, 0.0, 0.25, 0.0, 0.25, 0.0, 0.0, 0.0, 0.0, 0.0, 0.25, 0.0, 0.25, 0.0, 0.25, 0.0, 0.25, 0.0, 0.0, 0.0, 0.0, 0.0, 0.25, 0.0, 0.25, 0.0, 0.0, 0.0, 0.0, 0.0, 0.0, 0.0, 0.0, 0.0, 1.0, 1.0, 1.0, 1.0, 1.0, 0.75, 1.0, 0.75, 1.0, 1.0, 1.0, 1.0, 1.0, 1.0, 1.0, 1.0, 1.0, 0.75, 1.0, 0.75, 1.0, 1.0, 1.0, 1.0, 1.0, 0.75, 1.0, 0.75, 1.0, 0.75, 1.0, 0.75, 1.0, 0.5, 1.0, 0.5, 1.0, 0.25, 1.0, 0.25, 1.0, 0.5, 1.0, 0.5, 1.0, 0.5, 1.0, 0.5, 1.0, 0.25, 1.0, 0.25, 1.0, 0.5, 1.0, 0.5, 1.0, 0.25, 1.0, 0.25, 1.0, 0.25, 1.0, 0.25, 1.0, 0.75, 1.0, 0.75, 1.0, 0.5, 1.0, 0.5, 1.0, 0.75, 1.0, 0.75, 1.0, 0.75, 1.0, 0.75, 1.0, 0.5, 1.0, 0.5, 1.0, 0.75, 1.0, 0.75, 1.0, 0.5, 1.0, 0.5, 1.0, 0.5, 1.0, 0.5, 1.0, 0.25, 1.0, 0.25, 1.0, 0.0, 1.0, 0.0, 1.0, 0.25, 1.0, 0.25, 1.0, 0.25, 1.0, 0.25, 1.0, 0.0, 1.0, 0.0, 1.0, 0.25, 1.0, 0.25, 1.0, 0.0, 1.0, 0.0, 1.0, 0.0, 1.0, 0.0, 1.0, 0.25, 1.0, 0.0, 1.0, 0.0, 1.0, 0.25, 1.0, 0.0, 0.75, 0.0, 0.75, 0.0, 1.0, 0.0, 0.75, 0.0, 0.5, 0.0, 0.5, 0.0, 0.75, 0.0, 1.0, 0.5, 1.0, 0.25, 1.0, 0.25, 1.0, 0.5])
me_plane.update()

# ---- objects
ob_secondfloorground = bpy.data.objects.new('SecondFloorGround', me_plane_004)
ob_ground = bpy.data.objects.new('Ground', me_plane_008)
ob_groundfloor = bpy.data.objects.new('GroundFloor', me_plane_007)
ob_plane_001 = bpy.data.objects.new('Plane.001', me_plane_001)
ob_plane_002 = bpy.data.objects.new('Plane.002', me_plane_002)
ob_plane_003 = bpy.data.objects.new('Plane.003', me_plane_005)
ob_door = bpy.data.objects.new('Door', me_plane_003)
ob_walls = bpy.data.objects.new('Walls', me_plane)

# ---- transforms, parenting, visibility, modifiers, constraints
ob_secondfloorground.location = (0.0, 0.0, 3.0)
ob_ground.location = (0.0, 0.0, 0.0)
ob_groundfloor.location = (0.0, 0.0, 0.0)
ob_plane_001.location = (0.0, 0.0, 0.0)
ob_plane_002.location = (0.0, 0.0, 0.0)
ob_plane_003.location = (0.0, 0.0, 0.0)
ob_door.location = (0.0, 0.0, 0.0)
_m = ob_door.modifiers.new('Solidify', 'SOLIDIFY')
_m.thickness = 0.15
_m.use_even_offset = True
_m.use_quality_normals = True
ob_walls.location = (0.0, 0.0, 0.0)
_m = ob_walls.modifiers.new('Solidify', 'SOLIDIFY')
_m.thickness = 0.15
_m.offset = 0.0
_m.use_even_offset = True
_m.use_quality_normals = True

# ---- collection membership
col_collection.objects.link(ob_secondfloorground)
col_collection.objects.link(ob_ground)
col_collection.objects.link(ob_groundfloor)
col_collection.objects.link(ob_plane_001)
col_collection.objects.link(ob_plane_002)
col_collection.objects.link(ob_plane_003)
col_oldcoffeecomponents.objects.link(ob_door)
col_oldcoffeecomponents.objects.link(ob_walls)

# ---- scene / render settings (as saved in the file)
scene.frame_start = 1; scene.frame_end = 250; scene.frame_set(62)
scene.render.engine = 'BLENDER_EEVEE_NEXT'
scene.cycles.sampling_pattern = 'TABULATED_SOBOL'
scene.cycles.use_light_tree = False
scene.view_settings.view_transform = 'Filmic'
bpy.context.view_layer.update()

# ---- added for rendering (the .blend has no active camera and no usable light): camera, sun
cam_auto = bpy.data.cameras.new('AutoCamera')
cam_auto.lens = 50.0
cam_auto.sensor_width = 36.0
cam_auto.clip_end = 1000.0
ob_auto_camera = bpy.data.objects.new('AutoCamera', cam_auto)
scene.collection.objects.link(ob_auto_camera)
ob_auto_camera.location = (13.1034, -15.694, 13.5002)
ob_auto_camera.rotation_euler = (1.09748, -7.21219e-08, 0.694738)
scene.camera = ob_auto_camera
light_auto_sun = bpy.data.lights.new('AutoSun', 'SUN')
light_auto_sun.energy = 3.0
light_auto_sun.angle = 0.0523599
ob_auto_sun = bpy.data.objects.new('AutoSun', light_auto_sun)
scene.collection.objects.link(ob_auto_sun)
ob_auto_sun.rotation_euler = (0.872665, 0.174533, 0.523599)
bpy.context.view_layer.update()
